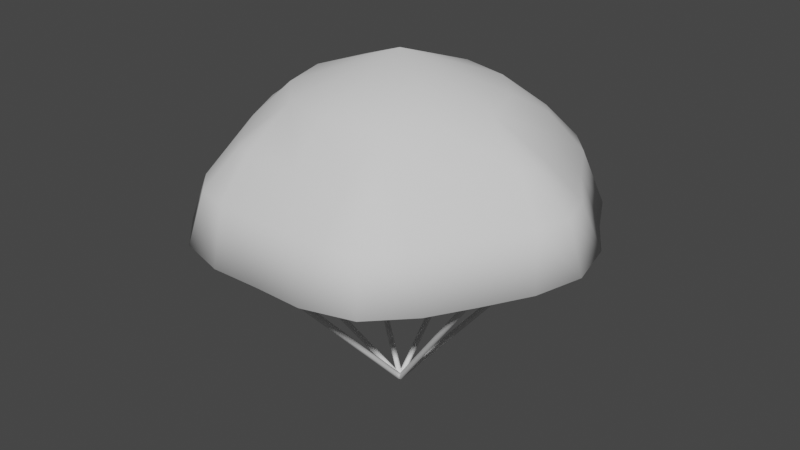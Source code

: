 # Source: ROCK.blend  (saved by Blender 3.5.10; exported with 4.5.12 LTS)
import bpy
from mathutils import Matrix  # noqa: F401  (used for matrix-valued properties, if any)

bpy.ops.wm.read_factory_settings(use_empty=True)
scene = bpy.context.scene
scene.name = 'Scene'

# ---- collections
col_collection = bpy.data.collections.new('Collection'); scene.collection.children.link(col_collection)

# ---- materials (node trees are filled in below, after node groups)
mat_rocket = bpy.data.materials.new('Rocket')
mat_rocket.use_transparent_shadow = False
mat_rocket.roughness = 1.0

# ---- material node trees
mat_rocket.use_nodes = True; mat_rocket.node_tree.nodes.clear()
_N = mat_rocket.node_tree.nodes; _L = mat_rocket.node_tree.links
n0 = _N.new('ShaderNodeBsdfPrincipled'); n0.name = 'Principled BSDF'; n0.location = (0, 300)
n0.distribution = 'GGX'
n0.subsurface_method = 'RANDOM_WALK_SKIN'
n0.inputs[2].default_value = 1.0
n0.inputs[3].default_value = 1.45
n0.inputs[13].default_value = 0.0
n0.inputs[27].default_value = (0.0, 0.0, 0.0, 1.0)
n0.inputs[28].default_value = 1.0
n1 = _N.new('ShaderNodeOutputMaterial'); n1.name = 'Material Output'; n1.location = (280, 300)
_L.new(n0.outputs[0], n1.inputs[0])
n1.is_active_output = True

# ---- world
world_world = bpy.data.worlds.new('World'); scene.world = world_world
world_world.use_nodes = True; world_world.node_tree.nodes.clear()
_N = world_world.node_tree.nodes; _L = world_world.node_tree.links
n0 = _N.new('ShaderNodeOutputWorld'); n0.name = 'World Output'; n0.location = (300, 300)
n1 = _N.new('ShaderNodeBackground'); n1.name = 'Background'; n1.location = (10, 300)
n1.inputs[0].default_value = (0.05088, 0.05088, 0.05088, 1.0)
_L.new(n1.outputs[0], n0.inputs[0])
n0.is_active_output = True
world_world.color = (0.05088, 0.05088, 0.05088)
world_world.use_sun_shadow = False
world_world.sun_shadow_jitter_overblur = 0.0

# ---- meshes
me_cube_001_cube_010 = bpy.data.meshes.new('Cube.001_Cube.010')
me_cube_001_cube_010.from_pydata([(-0.0379, 2.916, -0.6929), (-0.0379, 2.194, -0.03337), (-0.0379, 2.946, -0.6605), (-0.0379, 2.223, -0.000995), (0.0, 2.96, -0.6443), (0.0, 2.238, 0.01519), (0.0379, 2.946, -0.6605), (0.0379, 2.223, -0.000995), (0.0379, 2.916, -0.6929), (0.0379, 2.194, -0.03337), (0.0, 2.902, -0.7091), (0.0, 2.179, -0.04956), (-0.5737, 2.916, 0.3664), (-0.002511, 2.194, 0.03662), (-0.5456, 2.946, 0.3502), (0.02553, 2.223, 0.02043), (-0.5506, 2.96, 0.3093), (0.0206, 2.238, -0.02048), (-0.5835, 2.946, 0.2845), (-0.01237, 2.223, -0.04521), (-0.6116, 2.916, 0.3007), (-0.04041, 2.194, -0.02902), (-0.6066, 2.902, 0.3416), (-0.03548, 2.179, 0.01189), (0.03548, 2.179, -0.02908), (0.6066, 2.902, -0.3588), (0.04041, 2.194, 0.01184), (0.6116, 2.916, -0.3179), (0.01237, 2.223, 0.02803), (0.5835, 2.946, -0.3017), (-0.0206, 2.238, 0.0033), (0.5506, 2.96, -0.3265), (-0.02553, 2.223, -0.03761), (0.5456, 2.946, -0.3674), (0.002511, 2.194, -0.0538), (0.5737, 2.916, -0.3836), (1.178, 3.624, -0.6887), (1.183, 3.638, -0.6477), (1.155, 3.668, -0.6316), (1.122, 3.682, -0.6563), (1.117, 3.668, -0.6972), (1.145, 3.638, -0.7134), (1.749, 4.346, -1.018), (1.754, 4.361, -0.9776), (1.726, 4.39, -0.9614), (1.693, 4.405, -0.9861), (1.688, 4.39, -1.027), (1.716, 4.361, -1.043), (2.32, 5.068, -1.348), (2.325, 5.083, -1.307), (2.297, 5.112, -1.291), (2.264, 5.127, -1.316), (2.259, 5.112, -1.357), (2.287, 5.083, -1.373), (0.0, 2.179, 0.03238), (0.0, 2.902, 0.6919), (-0.0379, 2.194, 0.01619), (-0.0379, 2.916, 0.6757), (-0.0379, 2.223, -0.01619), (-0.0379, 2.946, 0.6433), (0.0, 2.238, -0.03238), (0.0, 2.96, 0.6271), (0.0379, 2.223, -0.01619), (0.0379, 2.946, 0.6433), (0.0379, 2.194, 0.01619), (0.0379, 2.916, 0.6757), (0.0, 3.624, 1.352), (-0.0379, 3.638, 1.335), (-0.0379, 3.668, 1.303), (0.0, 3.682, 1.287), (0.0379, 3.668, 1.303), (0.0379, 3.638, 1.335), (1e-06, 4.346, 2.011), (-0.0379, 4.361, 1.995), (-0.0379, 4.39, 1.963), (1e-06, 4.405, 1.946), (0.0379, 4.39, 1.963), (0.0379, 4.361, 1.995), (1e-06, 5.068, 2.671), (-0.0379, 5.083, 2.655), (-0.0379, 5.112, 2.622), (1e-06, 5.127, 2.606), (0.0379, 5.112, 2.622), (0.0379, 5.083, 2.655), (-2.287, 5.083, 1.356), (-2.259, 5.112, 1.34), (-2.264, 5.127, 1.299), (-2.297, 5.112, 1.274), (-2.325, 5.083, 1.29), (-2.32, 5.068, 1.331), (-1.716, 4.361, 1.026), (-1.688, 4.39, 1.01), (-1.693, 4.405, 0.9689), (-1.726, 4.39, 0.9442), (-1.754, 4.361, 0.9604), (-1.749, 4.346, 1.001), (-1.145, 3.638, 0.6962), (-1.117, 3.668, 0.68), (-1.122, 3.682, 0.6391), (-1.155, 3.668, 0.6144), (-1.183, 3.638, 0.6306), (-1.178, 3.624, 0.6715), (-1.178, 3.624, -0.6887), (-1.145, 3.638, -0.7134), (-1.117, 3.668, -0.6972), (-1.122, 3.682, -0.6563), (-1.155, 3.668, -0.6316), (-1.183, 3.638, -0.6477), (-1.749, 4.346, -1.018), (-1.716, 4.361, -1.043), (-1.688, 4.39, -1.027), (-1.693, 4.405, -0.9861), (-1.726, 4.39, -0.9614), (-1.754, 4.361, -0.9776), (-2.32, 5.068, -1.348), (-2.287, 5.083, -1.373), (-2.259, 5.112, -1.357), (-2.264, 5.127, -1.316), (-2.297, 5.112, -1.291), (-2.325, 5.083, -1.307), (2.325, 5.083, 1.29), (2.297, 5.112, 1.274), (2.264, 5.127, 1.299), (2.259, 5.112, 1.34), (2.287, 5.083, 1.356), (2.32, 5.068, 1.331), (1.754, 4.361, 0.9604), (1.726, 4.39, 0.9442), (1.693, 4.405, 0.9689), (1.688, 4.39, 1.01), (1.716, 4.361, 1.026), (1.749, 4.346, 1.001), (0.0, 4.99, -2.745), (-1.468, 4.99, -2.543), (-2.377, 4.99, -1.372), (-2.936, 4.99, 0.0), (-2.377, 4.99, 1.372), (-1.468, 4.99, 2.543), (0.0, 4.99, 2.745), (1.468, 4.99, 2.543), (2.377, 4.99, 1.372), (2.936, 4.99, 1e-06), (2.377, 4.99, -1.372), (1.468, 4.99, -2.543), (1.766, 6.27, 1.02), (2.186, 6.27, -0.000284), (-1.093, 6.27, 1.893), (-0.00013, 6.27, 2.039), (-1.767, 6.27, -1.02), (-2.186, 6.27, -0.000285), (1.766, 6.27, -1.02), (1.093, 6.27, 1.893), (-1.767, 6.27, 1.02), (1.093, 6.27, -1.893), (-0.00013, 6.27, -2.04), (-1.093, 6.27, -1.893), (2.706, 5.737, 1e-06), (0.0, 5.737, 2.447), (-2.706, 5.737, 0.0), (2.119, 5.737, -1.223), (1.353, 5.737, 2.344), (-2.119, 5.737, 1.223), (1.353, 5.737, -2.344), (-1.353, 5.737, -2.344), (2.119, 5.737, 1.223), (-1.353, 5.737, 2.344), (-2.119, 5.737, -1.223), (0.0, 5.737, -2.447), (1.289, 6.801, 0.7434), (-1.289, 6.801, -0.7449), (-0.000336, 6.801, -1.489), (-0.000337, 6.801, 1.488), (-1.489, 6.801, -0.00074), (1.289, 6.801, -0.7449), (-1.289, 6.801, 0.7434), (-2.739, 4.99, -0.7482), (-2.119, 6.27, -0.2941), (-2.539, 5.737, -0.5354), (-2.77, 4.99, 0.7172), (-2.135, 6.27, 0.2757), (-2.599, 5.737, 0.384), (-2.005, 4.99, -2.02), (-1.322, 6.27, -1.631), (-1.699, 5.737, -1.918), (-0.7651, 4.99, -2.768), (-0.7642, 6.27, -1.971), (-0.8272, 5.737, -2.447), (-0.7445, 6.801, -1.29), (0.703, 4.99, -2.768), (0.7566, 6.27, -1.957), (0.7718, 5.737, -2.451), (0.7438, 6.801, -1.29), (2.027, 4.99, -2.043), (1.29, 6.27, -1.669), (1.714, 5.737, -1.938), (2.761, 4.99, -0.772), (2.135, 6.27, -0.2737), (2.569, 5.737, -0.508), (1.488, 6.801, -0.00074), (2.738, 4.99, 0.7224), (2.113, 6.27, 0.2546), (2.552, 5.737, 0.473), (2.004, 4.99, 1.994), (1.307, 6.27, 1.685), (1.721, 5.737, 1.929), (0.7438, 6.801, 1.288), (0.7341, 4.99, 2.758), (0.8387, 6.27, 1.978), (0.8391, 5.737, 2.469), (-0.7341, 4.99, 2.758), (-0.003447, 7.352, -0.007584), (-0.8615, 6.27, 1.97), (-0.8733, 5.737, 2.461), (-2.036, 4.99, 1.989), (-1.281, 6.27, 1.721), (-1.716, 5.737, 1.957), (-0.7445, 6.801, 1.288), (8.7e-05, 4.971, -2.698), (-2.337, 4.971, -1.349), (-2.889, 4.974, 0.000754), (-2.337, 4.971, 1.349), (-1.444, 4.974, 2.502), (0.000132, 4.971, 2.698), (2.336, 4.972, 1.349), (2.337, 4.971, -1.349), (1.445, 4.973, -2.502), (2.082, 5.711, 1.202), (0.000146, 5.711, 2.404), (2.082, 5.711, -1.202), (-2.082, 5.711, 1.202), (-1.331, 5.712, 2.306), (-2.082, 5.711, -1.201), (-4e-05, 5.711, -2.404), (1.266, 6.758, 0.7303), (-1.266, 6.759, -0.7315), (-0.000451, 6.759, -1.463), (-0.000314, 6.758, 1.461), (-1.463, 6.758, -0.000723), (1.266, 6.758, -0.7315), (-1.267, 6.758, 0.7302), (-2.663, 5.712, 0.000774), (-1.444, 4.973, -2.503), (-1.331, 5.712, -2.307), (-0.7316, 6.758, -1.267), (0.7309, 6.758, -1.267), (1.332, 5.711, -2.306), (2.889, 4.974, -0.001067), (2.663, 5.712, -0.00116), (1.462, 6.758, -0.000811), (0.7311, 6.758, 1.266), (1.444, 4.974, 2.502), (1.331, 5.712, 2.306), (-0.003412, 7.302, -0.007506), (-0.7317, 6.758, 1.266), (1.183, 3.638, 0.6306), (1.155, 3.668, 0.6144), (1.122, 3.682, 0.6391), (1.117, 3.668, 0.68), (1.145, 3.638, 0.6962), (1.178, 3.624, 0.6715), (0.6116, 2.916, 0.3007), (0.04041, 2.194, -0.02902), (0.5835, 2.946, 0.2845), (0.01237, 2.223, -0.04521), (0.5506, 2.96, 0.3093), (-0.0206, 2.238, -0.02048), (0.5456, 2.946, 0.3502), (-0.02553, 2.223, 0.02043), (0.5737, 2.916, 0.3664), (0.002511, 2.194, 0.03662), (0.6066, 2.902, 0.3416), (0.03548, 2.179, 0.01189), (-0.03548, 2.179, -0.02908), (-0.6066, 2.902, -0.3588), (-0.002511, 2.194, -0.0538), (-0.5737, 2.916, -0.3836), (0.02553, 2.223, -0.03761), (-0.5456, 2.946, -0.3674), (0.0206, 2.238, 0.0033), (-0.5506, 2.96, -0.3265), (-0.01237, 2.223, 0.02803), (-0.5835, 2.946, -0.3017), (-0.04041, 2.194, 0.01184), (-0.6116, 2.916, -0.3179), (-0.0379, 5.083, -2.672), (-0.0379, 5.112, -2.639), (-1e-06, 5.127, -2.623), (0.0379, 5.112, -2.639), (0.0379, 5.083, -2.672), (-1e-06, 5.068, -2.688), (-0.0379, 4.361, -2.012), (-0.0379, 4.39, -1.98), (-1e-06, 4.405, -1.964), (0.0379, 4.39, -1.98), (0.0379, 4.361, -2.012), (-1e-06, 4.346, -2.028), (-0.0379, 3.638, -1.353), (-0.0379, 3.668, -1.32), (-1e-06, 3.682, -1.304), (0.0379, 3.668, -1.32), (0.0379, 3.638, -1.353), (-1e-06, 3.624, -1.369)], [], [(23, 22, 20, 21), (17, 16, 14, 15), (19, 18, 16, 17), (21, 20, 18, 19), (15, 14, 12, 13), (13, 12, 22, 23), (32, 33, 35, 34), (26, 27, 29, 28), (28, 29, 31, 30), (30, 31, 33, 32), (34, 35, 25, 24), (24, 25, 27, 26), (33, 40, 41, 35), (27, 37, 38, 29), (29, 38, 39, 31), (31, 39, 40, 33), (35, 41, 36, 25), (25, 36, 37, 27), (1, 0, 10, 11), (5, 4, 2, 3), (7, 6, 4, 5), (9, 8, 6, 7), (11, 10, 8, 9), (3, 2, 0, 1), (40, 46, 47, 41), (37, 43, 44, 38), (38, 44, 45, 39), (39, 45, 46, 40), (41, 47, 42, 36), (36, 42, 43, 37), (46, 52, 53, 47), (43, 49, 50, 44), (44, 50, 51, 45), (45, 51, 52, 46), (47, 53, 48, 42), (42, 48, 49, 43), (95, 89, 88, 94), (92, 86, 85, 91), (93, 87, 86, 92), (94, 88, 87, 93), (91, 85, 84, 90), (90, 84, 89, 95), (101, 95, 94, 100), (98, 92, 91, 97), (99, 93, 92, 98), (100, 94, 93, 99), (97, 91, 90, 96), (96, 90, 95, 101), (22, 101, 100, 20), (16, 98, 97, 14), (18, 99, 98, 16), (20, 100, 99, 18), (14, 97, 96, 12), (12, 96, 101, 22), (281, 106, 107, 283), (275, 103, 104, 277), (277, 104, 105, 279), (279, 105, 106, 281), (283, 107, 102, 273), (273, 102, 103, 275), (106, 112, 113, 107), (103, 109, 110, 104), (104, 110, 111, 105), (105, 111, 112, 106), (107, 113, 108, 102), (102, 108, 109, 103), (112, 118, 119, 113), (109, 115, 116, 110), (110, 116, 117, 111), (111, 117, 118, 112), (113, 119, 114, 108), (108, 114, 115, 109), (54, 55, 57, 56), (56, 57, 59, 58), (58, 59, 61, 60), (60, 61, 63, 62), (62, 63, 65, 64), (64, 65, 55, 54), (55, 66, 67, 57), (57, 67, 68, 59), (59, 68, 69, 61), (61, 69, 70, 63), (63, 70, 71, 65), (65, 71, 66, 55), (66, 72, 73, 67), (67, 73, 74, 68), (68, 74, 75, 69), (69, 75, 76, 70), (70, 76, 77, 71), (71, 77, 72, 66), (72, 78, 79, 73), (73, 79, 80, 74), (74, 80, 81, 75), (75, 81, 82, 76), (76, 82, 83, 77), (77, 83, 78, 72), (126, 120, 125, 131), (128, 122, 121, 127), (129, 123, 122, 128), (130, 124, 123, 129), (131, 125, 124, 130), (127, 121, 120, 126), (254, 126, 131, 259), (256, 128, 127, 255), (257, 129, 128, 256), (258, 130, 129, 257), (259, 131, 130, 258), (255, 127, 126, 254), (260, 254, 259, 270), (264, 256, 255, 262), (266, 257, 256, 264), (268, 258, 257, 266), (270, 259, 258, 268), (262, 255, 254, 260), (261, 260, 270, 271), (265, 264, 262, 263), (267, 266, 264, 265), (269, 268, 266, 267), (271, 270, 268, 269), (263, 262, 260, 261), (198, 210, 168), (172, 210, 169), (205, 210, 171), (191, 210, 173), (187, 210, 170), (216, 210, 174), (183, 182, 155, 163), (190, 189, 153, 162), (215, 214, 152, 161), (204, 203, 151, 160), (186, 185, 154, 167), (194, 193, 150, 159), (180, 179, 149, 158), (208, 207, 147, 157), (197, 196, 145, 156), (177, 176, 148, 166), (212, 211, 146, 165), (201, 200, 144, 164), (199, 201, 164, 140), (209, 212, 165, 137), (175, 177, 166, 134), (195, 197, 156, 141), (206, 208, 157, 138), (178, 180, 158, 135), (192, 194, 159, 142), (184, 186, 167, 132), (202, 204, 160, 139), (213, 215, 161, 136), (188, 190, 162, 143), (181, 183, 163, 133), (182, 187, 155), (189, 191, 153), (214, 216, 174, 152), (203, 205, 151), (185, 187, 170, 154), (193, 191, 173, 150), (179, 172, 149), (207, 205, 171, 147), (196, 198, 145), (176, 172, 169, 148), (211, 216, 146), (200, 198, 168, 144), (149, 172, 176), (135, 158, 177, 175), (158, 149, 176, 177), (152, 174, 172, 179), (136, 161, 180, 178), (161, 152, 179, 180), (174, 210, 172), (148, 169, 187, 182), (134, 166, 183, 181), (166, 148, 182, 183), (169, 210, 187), (155, 187, 185), (133, 163, 186, 184), (163, 155, 185, 186), (154, 170, 191, 189), (132, 167, 190, 188), (167, 154, 189, 190), (170, 210, 191), (153, 191, 193), (143, 162, 194, 192), (162, 153, 193, 194), (150, 173, 198, 196), (142, 159, 197, 195), (159, 150, 196, 197), (173, 210, 198), (145, 198, 200), (141, 156, 201, 199), (156, 145, 200, 201), (144, 168, 205, 203), (140, 164, 204, 202), (164, 144, 203, 204), (168, 210, 205), (151, 205, 207), (139, 160, 208, 206), (160, 151, 207, 208), (147, 171, 216, 211), (138, 157, 212, 209), (157, 147, 211, 212), (171, 210, 216), (146, 216, 214), (137, 165, 215, 213), (165, 146, 214, 215), (248, 233, 252), (237, 234, 252), (249, 236, 252), (244, 238, 252), (243, 235, 252), (253, 239, 252), (246, 223, 226, 247), (219, 218, 231, 240), (250, 222, 227, 251), (225, 224, 228, 245), (241, 217, 232, 242), (221, 220, 229, 230), (230, 229, 239, 253), (242, 232, 235, 243), (245, 228, 238, 244), (251, 227, 236, 249), (240, 231, 234, 237), (247, 226, 233, 248), (229, 240, 237, 239), (220, 219, 240, 229), (239, 237, 252), (231, 242, 243, 234), (218, 241, 242, 231), (234, 243, 252), (232, 245, 244, 235), (217, 225, 245, 232), (235, 244, 252), (228, 247, 248, 238), (224, 246, 247, 228), (238, 248, 252), (226, 251, 249, 233), (223, 250, 251, 226), (233, 249, 252), (227, 230, 253, 236), (222, 221, 230, 227), (236, 253, 252), (184, 132, 217, 241), (181, 133, 241), (175, 134, 218, 219), (178, 135, 219), (213, 136, 220, 221), (209, 137, 221), (206, 138, 222, 250), (202, 139, 250), (199, 140, 223, 246), (195, 141, 246), (192, 142, 224, 225), (188, 143, 225), (135, 175, 219), (136, 178, 219, 220), (134, 181, 241, 218), (133, 184, 241), (132, 188, 225, 217), (143, 192, 225), (142, 195, 246, 224), (141, 199, 246), (140, 202, 250, 223), (139, 206, 250), (138, 209, 221, 222), (137, 213, 221), (280, 281, 283, 282), (274, 275, 277, 276), (276, 277, 279, 278), (278, 279, 281, 280), (282, 283, 273, 272), (272, 273, 275, 274), (290, 284, 289, 295), (292, 286, 285, 291), (293, 287, 286, 292), (294, 288, 287, 293), (295, 289, 288, 294), (291, 285, 284, 290), (296, 290, 295, 301), (298, 292, 291, 297), (299, 293, 292, 298), (300, 294, 293, 299), (301, 295, 294, 300), (297, 291, 290, 296), (0, 296, 301, 10), (4, 298, 297, 2), (6, 299, 298, 4), (8, 300, 299, 6), (10, 301, 300, 8), (2, 297, 296, 0)])
me_cube_001_cube_010.polygons.foreach_set('use_smooth', [True] * 288)
_uv = me_cube_001_cube_010.uv_layers.new(name='UVMap')
_uv.uv.foreach_set('vector', [0.6533, 0.2888, 0.6533, 0.519, 0.643, 0.519, 0.643, 0.2888, 0.6841, 0.2888, 0.6841, 0.519, 0.6739, 0.519, 0.6739, 0.2888, 0.6327, 0.2888, 0.6327, 0.519, 0.6225, 0.519, 0.6225, 0.2888, 0.643, 0.2888, 0.643, 0.519, 0.6327, 0.519, 0.6327, 0.2888, 0.6739, 0.2888, 0.6739, 0.519, 0.6636, 0.519, 0.6636, 0.2888, 0.6636, 0.2888, 0.6636, 0.519, 0.6533, 0.519, 0.6533, 0.2888, 0.6739, 0.2888, 0.6739, 0.519, 0.6636, 0.519, 0.6636, 0.2888, 0.643, 0.2888, 0.643, 0.519, 0.6327, 0.519, 0.6327, 0.2888, 0.6327, 0.2888, 0.6327, 0.519, 0.6225, 0.519, 0.6225, 0.2888, 0.6841, 0.2888, 0.6841, 0.519, 0.6739, 0.519, 0.6739, 0.2888, 0.6636, 0.2888, 0.6636, 0.519, 0.6533, 0.519, 0.6533, 0.2888, 0.6533, 0.2888, 0.6533, 0.519, 0.643, 0.519, 0.643, 0.2888, 0.6739, 0.2888, 0.6739, 0.519, 0.6636, 0.519, 0.6636, 0.2888, 0.643, 0.2888, 0.643, 0.519, 0.6327, 0.519, 0.6327, 0.2888, 0.6327, 0.2888, 0.6327, 0.519, 0.6225, 0.519, 0.6225, 0.2888, 0.6841, 0.2888, 0.6841, 0.519, 0.6739, 0.519, 0.6739, 0.2888, 0.6636, 0.2888, 0.6636, 0.519, 0.6533, 0.519, 0.6533, 0.2888, 0.6533, 0.2888, 0.6533, 0.519, 0.643, 0.519, 0.643, 0.2888, 0.6636, 0.2888, 0.6636, 0.519, 0.6533, 0.519, 0.6533, 0.2888, 0.6841, 0.2888, 0.6841, 0.519, 0.6739, 0.519, 0.6739, 0.2888, 0.6327, 0.2888, 0.6327, 0.519, 0.6225, 0.519, 0.6225, 0.2888, 0.643, 0.2888, 0.643, 0.519, 0.6327, 0.519, 0.6327, 0.2888, 0.6533, 0.2888, 0.6533, 0.519, 0.643, 0.519, 0.643, 0.2888, 0.6739, 0.2888, 0.6739, 0.519, 0.6636, 0.519, 0.6636, 0.2888, 0.6739, 0.2888, 0.6739, 0.519, 0.6636, 0.519, 0.6636, 0.2888, 0.643, 0.2888, 0.643, 0.519, 0.6327, 0.519, 0.6327, 0.2888, 0.6327, 0.2888, 0.6327, 0.519, 0.6225, 0.519, 0.6225, 0.2888, 0.6841, 0.2888, 0.6841, 0.519, 0.6739, 0.519, 0.6739, 0.2888, 0.6636, 0.2888, 0.6636, 0.519, 0.6533, 0.519, 0.6533, 0.2888, 0.6533, 0.2888, 0.6533, 0.519, 0.643, 0.519, 0.643, 0.2888, 0.6739, 0.2888, 0.6739, 0.519, 0.6636, 0.519, 0.6636, 0.2888, 0.643, 0.2888, 0.643, 0.519, 0.6327, 0.519, 0.6327, 0.2888, 0.6327, 0.2888, 0.6327, 0.519, 0.6225, 0.519, 0.6225, 0.2888, 0.6841, 0.2888, 0.6841, 0.519, 0.6739, 0.519, 0.6739, 0.2888, 0.6636, 0.2888, 0.6636, 0.519, 0.6533, 0.519, 0.6533, 0.2888, 0.6533, 0.2888, 0.6533, 0.519, 0.643, 0.519, 0.643, 0.2888, 0.6533, 0.2888, 0.6533, 0.519, 0.643, 0.519, 0.643, 0.2888, 0.6841, 0.2888, 0.6841, 0.519, 0.6739, 0.519, 0.6739, 0.2888, 0.6327, 0.2888, 0.6327, 0.519, 0.6225, 0.519, 0.6225, 0.2888, 0.643, 0.2888, 0.643, 0.519, 0.6327, 0.519, 0.6327, 0.2888, 0.6739, 0.2888, 0.6739, 0.519, 0.6636, 0.519, 0.6636, 0.2888, 0.6636, 0.2888, 0.6636, 0.519, 0.6533, 0.519, 0.6533, 0.2888, 0.6533, 0.2888, 0.6533, 0.519, 0.643, 0.519, 0.643, 0.2888, 0.6841, 0.2888, 0.6841, 0.519, 0.6739, 0.519, 0.6739, 0.2888, 0.6327, 0.2888, 0.6327, 0.519, 0.6225, 0.519, 0.6225, 0.2888, 0.643, 0.2888, 0.643, 0.519, 0.6327, 0.519, 0.6327, 0.2888, 0.6739, 0.2888, 0.6739, 0.519, 0.6636, 0.519, 0.6636, 0.2888, 0.6636, 0.2888, 0.6636, 0.519, 0.6533, 0.519, 0.6533, 0.2888, 0.6533, 0.2888, 0.6533, 0.519, 0.643, 0.519, 0.643, 0.2888, 0.6841, 0.2888, 0.6841, 0.519, 0.6739, 0.519, 0.6739, 0.2888, 0.6327, 0.2888, 0.6327, 0.519, 0.6225, 0.519, 0.6225, 0.2888, 0.643, 0.2888, 0.643, 0.519, 0.6327, 0.519, 0.6327, 0.2888, 0.6739, 0.2888, 0.6739, 0.519, 0.6636, 0.519, 0.6636, 0.2888, 0.6636, 0.2888, 0.6636, 0.519, 0.6533, 0.519, 0.6533, 0.2888, 0.6739, 0.2888, 0.6739, 0.519, 0.6636, 0.519, 0.6636, 0.2888, 0.643, 0.2888, 0.643, 0.519, 0.6327, 0.519, 0.6327, 0.2888, 0.6327, 0.2888, 0.6327, 0.519, 0.6225, 0.519, 0.6225, 0.2888, 0.6841, 0.2888, 0.6841, 0.519, 0.6739, 0.519, 0.6739, 0.2888, 0.6636, 0.2888, 0.6636, 0.519, 0.6533, 0.519, 0.6533, 0.2888, 0.6533, 0.2888, 0.6533, 0.519, 0.643, 0.519, 0.643, 0.2888, 0.6739, 0.2888, 0.6739, 0.519, 0.6636, 0.519, 0.6636, 0.2888, 0.643, 0.2888, 0.643, 0.519, 0.6327, 0.519, 0.6327, 0.2888, 0.6327, 0.2888, 0.6327, 0.519, 0.6225, 0.519, 0.6225, 0.2888, 0.6841, 0.2888, 0.6841, 0.519, 0.6739, 0.519, 0.6739, 0.2888, 0.6636, 0.2888, 0.6636, 0.519, 0.6533, 0.519, 0.6533, 0.2888, 0.6533, 0.2888, 0.6533, 0.519, 0.643, 0.519, 0.643, 0.2888, 0.6739, 0.2888, 0.6739, 0.519, 0.6636, 0.519, 0.6636, 0.2888, 0.643, 0.2888, 0.643, 0.519, 0.6327, 0.519, 0.6327, 0.2888, 0.6327, 0.2888, 0.6327, 0.519, 0.6225, 0.519, 0.6225, 0.2888, 0.6841, 0.2888, 0.6841, 0.519, 0.6739, 0.519, 0.6739, 0.2888, 0.6636, 0.2888, 0.6636, 0.519, 0.6533, 0.519, 0.6533, 0.2888, 0.6533, 0.2888, 0.6533, 0.519, 0.643, 0.519, 0.643, 0.2888, 0.6533, 0.2888, 0.6533, 0.519, 0.643, 0.519, 0.643, 0.2888, 0.643, 0.2888, 0.643, 0.519, 0.6327, 0.519, 0.6327, 0.2888, 0.6327, 0.2888, 0.6327, 0.519, 0.6225, 0.519, 0.6225, 0.2888, 0.6841, 0.2888, 0.6841, 0.519, 0.6739, 0.519, 0.6739, 0.2888, 0.6739, 0.2888, 0.6739, 0.519, 0.6636, 0.519, 0.6636, 0.2888, 0.6636, 0.2888, 0.6636, 0.519, 0.6533, 0.519, 0.6533, 0.2888, 0.6533, 0.2888, 0.6533, 0.519, 0.643, 0.519, 0.643, 0.2888, 0.643, 0.2888, 0.643, 0.519, 0.6327, 0.519, 0.6327, 0.2888, 0.6327, 0.2888, 0.6327, 0.519, 0.6225, 0.519, 0.6225, 0.2888, 0.6841, 0.2888, 0.6841, 0.519, 0.6739, 0.519, 0.6739, 0.2888, 0.6739, 0.2888, 0.6739, 0.519, 0.6636, 0.519, 0.6636, 0.2888, 0.6636, 0.2888, 0.6636, 0.519, 0.6533, 0.519, 0.6533, 0.2888, 0.6533, 0.2888, 0.6533, 0.519, 0.643, 0.519, 0.643, 0.2888, 0.643, 0.2888, 0.643, 0.519, 0.6327, 0.519, 0.6327, 0.2888, 0.6327, 0.2888, 0.6327, 0.519, 0.6225, 0.519, 0.6225, 0.2888, 0.6841, 0.2888, 0.6841, 0.519, 0.6739, 0.519, 0.6739, 0.2888, 0.6739, 0.2888, 0.6739, 0.519, 0.6636, 0.519, 0.6636, 0.2888, 0.6636, 0.2888, 0.6636, 0.519, 0.6533, 0.519, 0.6533, 0.2888, 0.6533, 0.2888, 0.6533, 0.519, 0.643, 0.519, 0.643, 0.2888, 0.643, 0.2888, 0.643, 0.519, 0.6327, 0.519, 0.6327, 0.2888, 0.6327, 0.2888, 0.6327, 0.519, 0.6225, 0.519, 0.6225, 0.2888, 0.6841, 0.2888, 0.6841, 0.519, 0.6739, 0.519, 0.6739, 0.2888, 0.6739, 0.2888, 0.6739, 0.519, 0.6636, 0.519, 0.6636, 0.2888, 0.6636, 0.2888, 0.6636, 0.519, 0.6533, 0.519, 0.6533, 0.2888, 0.6636, 0.2888, 0.6636, 0.519, 0.6533, 0.519, 0.6533, 0.2888, 0.6841, 0.2888, 0.6841, 0.519, 0.6739, 0.519, 0.6739, 0.2888, 0.6327, 0.2888, 0.6327, 0.519, 0.6225, 0.519, 0.6225, 0.2888, 0.643, 0.2888, 0.643, 0.519, 0.6327, 0.519, 0.6327, 0.2888, 0.6533, 0.2888, 0.6533, 0.519, 0.643, 0.519, 0.643, 0.2888, 0.6739, 0.2888, 0.6739, 0.519, 0.6636, 0.519, 0.6636, 0.2888, 0.6636, 0.2888, 0.6636, 0.519, 0.6533, 0.519, 0.6533, 0.2888, 0.6841, 0.2888, 0.6841, 0.519, 0.6739, 0.519, 0.6739, 0.2888, 0.6327, 0.2888, 0.6327, 0.519, 0.6225, 0.519, 0.6225, 0.2888, 0.643, 0.2888, 0.643, 0.519, 0.6327, 0.519, 0.6327, 0.2888, 0.6533, 0.2888, 0.6533, 0.519, 0.643, 0.519, 0.643, 0.2888, 0.6739, 0.2888, 0.6739, 0.519, 0.6636, 0.519, 0.6636, 0.2888, 0.6636, 0.2888, 0.6636, 0.519, 0.6533, 0.519, 0.6533, 0.2888, 0.6841, 0.2888, 0.6841, 0.519, 0.6739, 0.519, 0.6739, 0.2888, 0.6327, 0.2888, 0.6327, 0.519, 0.6225, 0.519, 0.6225, 0.2888, 0.643, 0.2888, 0.643, 0.519, 0.6327, 0.519, 0.6327, 0.2888, 0.6533, 0.2888, 0.6533, 0.519, 0.643, 0.519, 0.643, 0.2888, 0.6739, 0.2888, 0.6739, 0.519, 0.6636, 0.519, 0.6636, 0.2888, 0.6636, 0.2888, 0.6636, 0.519, 0.6533, 0.519, 0.6533, 0.2888, 0.6841, 0.2888, 0.6841, 0.519, 0.6739, 0.519, 0.6739, 0.2888, 0.6327, 0.2888, 0.6327, 0.519, 0.6225, 0.519, 0.6225, 0.2888, 0.643, 0.2888, 0.643, 0.519, 0.6327, 0.519, 0.6327, 0.2888, 0.6533, 0.2888, 0.6533, 0.519, 0.643, 0.519, 0.643, 0.2888, 0.6739, 0.2888, 0.6739, 0.519, 0.6636, 0.519, 0.6636, 0.2888, 0.4338, 0.728, 0.5587, 0.7373, 0.4388, 0.7791, 0.1308, 0.7195, 0.006471, 0.723, 0.1203, 0.6692, 0.462, 0.8292, 0.5587, 0.7373, 0.51, 0.8748, 0.4775, 0.6324, 0.5587, 0.7373, 0.4467, 0.6783, 0.09142, 0.6219, 0.006471, 0.723, 0.0389, 0.5824, 0.0981, 0.8188, 0.006471, 0.723, 0.1235, 0.7701, 0.194, 0.5938, 0.1503, 0.6074, 0.1421, 0.5852, 0.1842, 0.5621, 0.4108, 0.5388, 0.4461, 0.5775, 0.4284, 0.594, 0.3876, 0.5696, 0.2016, 0.8415, 0.1564, 0.8355, 0.1715, 0.7832, 0.212, 0.7928, 0.3568, 0.8455, 0.4018, 0.8404, 0.4078, 0.8596, 0.3639, 0.878, 0.1643, 0.5335, 0.1256, 0.5676, 0.07974, 0.5238, 0.1235, 0.4795, 0.3765, 0.5998, 0.4207, 0.6126, 0.4003, 0.6601, 0.3609, 0.6463, 0.2234, 0.7386, 0.1827, 0.7345, 0.1842, 0.718, 0.2257, 0.7167, 0.3796, 0.9084, 0.418, 0.8753, 0.463, 0.9287, 0.413, 0.9645, 0.345, 0.6924, 0.3839, 0.7075, 0.3805, 0.7237, 0.3392, 0.7201, 0.2204, 0.6865, 0.1812, 0.7004, 0.1676, 0.653, 0.2079, 0.6411, 0.1772, 0.8993, 0.1406, 0.8652, 0.1505, 0.8515, 0.193, 0.8719, 0.341, 0.7476, 0.3821, 0.7393, 0.39, 0.7899, 0.3486, 0.7973, 0.2997, 0.7596, 0.341, 0.7476, 0.3486, 0.7973, 0.2956, 0.805, 0.2159, 0.9311, 0.1772, 0.8993, 0.193, 0.8719, 0.2369, 0.8889, 0.2604, 0.6721, 0.2204, 0.6865, 0.2079, 0.6411, 0.2603, 0.6279, 0.3082, 0.6737, 0.345, 0.6924, 0.3392, 0.7201, 0.2953, 0.7164, 0.3381, 0.9364, 0.3796, 0.9084, 0.413, 0.9645, 0.3459, 0.9863, 0.262, 0.7571, 0.2234, 0.7386, 0.2257, 0.7167, 0.2698, 0.7158, 0.3333, 0.5914, 0.3765, 0.5998, 0.3609, 0.6463, 0.3095, 0.6307, 0.2043, 0.5022, 0.1643, 0.5335, 0.1235, 0.4795, 0.191, 0.4501, 0.3114, 0.8473, 0.3568, 0.8455, 0.3639, 0.878, 0.3193, 0.893, 0.2463, 0.8426, 0.2016, 0.8415, 0.212, 0.7928, 0.2645, 0.8032, 0.3712, 0.5061, 0.4108, 0.5388, 0.3876, 0.5696, 0.3449, 0.5485, 0.2392, 0.5865, 0.194, 0.5938, 0.1842, 0.5621, 0.2279, 0.5421, 0.1503, 0.6074, 0.09142, 0.6219, 0.1421, 0.5852, 0.4461, 0.5775, 0.4775, 0.6324, 0.4284, 0.594, 0.1564, 0.8355, 0.0981, 0.8188, 0.1235, 0.7701, 0.1715, 0.7832, 0.4018, 0.8404, 0.462, 0.8292, 0.4078, 0.8596, 0.1256, 0.5676, 0.09142, 0.6219, 0.0389, 0.5824, 0.07974, 0.5238, 0.4207, 0.6126, 0.4775, 0.6324, 0.4467, 0.6783, 0.4003, 0.6601, 0.1827, 0.7345, 0.1308, 0.7195, 0.1842, 0.718, 0.418, 0.8753, 0.462, 0.8292, 0.51, 0.8748, 0.463, 0.9287, 0.3839, 0.7075, 0.4338, 0.728, 0.3805, 0.7237, 0.1812, 0.7004, 0.1308, 0.7195, 0.1203, 0.6692, 0.1676, 0.653, 0.1406, 0.8652, 0.0981, 0.8188, 0.1505, 0.8515, 0.3821, 0.7393, 0.4338, 0.728, 0.4388, 0.7791, 0.39, 0.7899, 0.1842, 0.718, 0.1308, 0.7195, 0.1812, 0.7004, 0.2698, 0.7158, 0.2257, 0.7167, 0.2204, 0.6865, 0.2604, 0.6721, 0.2257, 0.7167, 0.1842, 0.718, 0.1812, 0.7004, 0.2204, 0.6865, 0.1715, 0.7832, 0.1235, 0.7701, 0.1308, 0.7195, 0.1827, 0.7345, 0.2645, 0.8032, 0.212, 0.7928, 0.2234, 0.7386, 0.262, 0.7571, 0.212, 0.7928, 0.1715, 0.7832, 0.1827, 0.7345, 0.2234, 0.7386, 0.1235, 0.7701, 0.006471, 0.723, 0.1308, 0.7195, 0.1676, 0.653, 0.1203, 0.6692, 0.09142, 0.6219, 0.1503, 0.6074, 0.2603, 0.6279, 0.2079, 0.6411, 0.194, 0.5938, 0.2392, 0.5865, 0.2079, 0.6411, 0.1676, 0.653, 0.1503, 0.6074, 0.194, 0.5938, 0.1203, 0.6692, 0.006471, 0.723, 0.09142, 0.6219, 0.1421, 0.5852, 0.09142, 0.6219, 0.1256, 0.5676, 0.2279, 0.5421, 0.1842, 0.5621, 0.1643, 0.5335, 0.2043, 0.5022, 0.1842, 0.5621, 0.1421, 0.5852, 0.1256, 0.5676, 0.1643, 0.5335, 0.4936, 0.5338, 0.5322, 0.5949, 0.4775, 0.6324, 0.4461, 0.5775, 0.3851, 0.4594, 0.4489, 0.4905, 0.4108, 0.5388, 0.3712, 0.5061, 0.4489, 0.4905, 0.4936, 0.5338, 0.4461, 0.5775, 0.4108, 0.5388, 0.5322, 0.5949, 0.5587, 0.7373, 0.4775, 0.6324, 0.4284, 0.594, 0.4775, 0.6324, 0.4207, 0.6126, 0.3449, 0.5485, 0.3876, 0.5696, 0.3765, 0.5998, 0.3333, 0.5914, 0.3876, 0.5696, 0.4284, 0.594, 0.4207, 0.6126, 0.3765, 0.5998, 0.4003, 0.6601, 0.4467, 0.6783, 0.4338, 0.728, 0.3839, 0.7075, 0.3095, 0.6307, 0.3609, 0.6463, 0.345, 0.6924, 0.3082, 0.6737, 0.3609, 0.6463, 0.4003, 0.6601, 0.3839, 0.7075, 0.345, 0.6924, 0.4467, 0.6783, 0.5587, 0.7373, 0.4338, 0.728, 0.3805, 0.7237, 0.4338, 0.728, 0.3821, 0.7393, 0.2953, 0.7164, 0.3392, 0.7201, 0.341, 0.7476, 0.2997, 0.7596, 0.3392, 0.7201, 0.3805, 0.7237, 0.3821, 0.7393, 0.341, 0.7476, 0.39, 0.7899, 0.4388, 0.7791, 0.462, 0.8292, 0.4018, 0.8404, 0.2956, 0.805, 0.3486, 0.7973, 0.3568, 0.8455, 0.3114, 0.8473, 0.3486, 0.7973, 0.39, 0.7899, 0.4018, 0.8404, 0.3568, 0.8455, 0.4388, 0.7791, 0.5587, 0.7373, 0.462, 0.8292, 0.4078, 0.8596, 0.462, 0.8292, 0.418, 0.8753, 0.3193, 0.893, 0.3639, 0.878, 0.3796, 0.9084, 0.3381, 0.9364, 0.3639, 0.878, 0.4078, 0.8596, 0.418, 0.8753, 0.3796, 0.9084, 0.09244, 0.9174, 0.04841, 0.8619, 0.0981, 0.8188, 0.1406, 0.8652, 0.2055, 0.9803, 0.14, 0.9553, 0.1772, 0.8993, 0.2159, 0.9311, 0.14, 0.9553, 0.09244, 0.9174, 0.1406, 0.8652, 0.1772, 0.8993, 0.04841, 0.8619, 0.006471, 0.723, 0.0981, 0.8188, 0.1505, 0.8515, 0.0981, 0.8188, 0.1564, 0.8355, 0.2369, 0.8889, 0.193, 0.8719, 0.2016, 0.8415, 0.2463, 0.8426, 0.193, 0.8719, 0.1505, 0.8515, 0.1564, 0.8355, 0.2016, 0.8415, 0.1825, 0.1654, 0.1696, 0.1847, 0.1391, 0.1522, 0.09585, 0.1394, 0.1087, 0.1201, 0.1391, 0.1522, 0.1496, 0.1964, 0.1264, 0.1949, 0.1391, 0.1522, 0.1721, 0.1214, 0.1823, 0.1422, 0.1391, 0.1522, 0.1287, 0.1084, 0.1519, 0.1099, 0.1391, 0.1522, 0.1063, 0.1834, 0.096, 0.1626, 0.1391, 0.1522, 0.2627, 0.1893, 0.2263, 0.2447, 0.2019, 0.2189, 0.2323, 0.1802, 0.01567, 0.1155, 0.05207, 0.0601, 0.07644, 0.08594, 0.04606, 0.1246, 0.1689, 0.2779, 0.1028, 0.274, 0.113, 0.24, 0.1616, 0.247, 0.233, 0.06393, 0.2627, 0.1231, 0.2281, 0.1313, 0.2099, 0.08571, 0.1095, 0.02692, 0.1756, 0.03081, 0.1654, 0.06484, 0.1168, 0.05781, 0.0454, 0.2409, 0.01567, 0.1817, 0.05023, 0.1735, 0.06847, 0.2191, 0.06847, 0.2191, 0.05023, 0.1735, 0.096, 0.1626, 0.1063, 0.1834, 0.1168, 0.05781, 0.1654, 0.06484, 0.1519, 0.1099, 0.1287, 0.1084, 0.2099, 0.08571, 0.2281, 0.1313, 0.1823, 0.1422, 0.1721, 0.1214, 0.1616, 0.247, 0.113, 0.24, 0.1264, 0.1949, 0.1496, 0.1964, 0.04606, 0.1246, 0.07644, 0.08594, 0.1087, 0.1201, 0.09585, 0.1394, 0.2323, 0.1802, 0.2019, 0.2189, 0.1696, 0.1847, 0.1825, 0.1654, 0.05023, 0.1735, 0.04606, 0.1246, 0.09585, 0.1394, 0.096, 0.1626, 0.01567, 0.1817, 0.01567, 0.1155, 0.04606, 0.1246, 0.05023, 0.1735, 0.096, 0.1626, 0.09585, 0.1394, 0.1391, 0.1522, 0.07644, 0.08594, 0.1168, 0.05781, 0.1287, 0.1084, 0.1087, 0.1201, 0.05207, 0.0601, 0.1095, 0.02692, 0.1168, 0.05781, 0.07644, 0.08594, 0.1087, 0.1201, 0.1287, 0.1084, 0.1391, 0.1522, 0.1654, 0.06484, 0.2099, 0.08571, 0.1721, 0.1214, 0.1519, 0.1099, 0.1756, 0.03081, 0.233, 0.06393, 0.2099, 0.08571, 0.1654, 0.06484, 0.1519, 0.1099, 0.1721, 0.1214, 0.1391, 0.1522, 0.2281, 0.1313, 0.2323, 0.1802, 0.1825, 0.1654, 0.1823, 0.1422, 0.2627, 0.1231, 0.2627, 0.1893, 0.2323, 0.1802, 0.2281, 0.1313, 0.1823, 0.1422, 0.1825, 0.1654, 0.1391, 0.1522, 0.2019, 0.2189, 0.1616, 0.247, 0.1496, 0.1964, 0.1696, 0.1847, 0.2263, 0.2447, 0.1689, 0.2779, 0.1616, 0.247, 0.2019, 0.2189, 0.1696, 0.1847, 0.1496, 0.1964, 0.1391, 0.1522, 0.113, 0.24, 0.06847, 0.2191, 0.1063, 0.1834, 0.1264, 0.1949, 0.1028, 0.274, 0.0454, 0.2409, 0.06847, 0.2191, 0.113, 0.24, 0.1264, 0.1949, 0.1063, 0.1834, 0.1391, 0.1522, 0.2043, 0.5022, 0.191, 0.4501, 0.1947, 0.4491, 0.231, 0.5408, 0.2392, 0.5865, 0.2279, 0.5421, 0.231, 0.5408, 0.2604, 0.6721, 0.2603, 0.6279, 0.2637, 0.6271, 0.273, 0.7158, 0.262, 0.7571, 0.2698, 0.7158, 0.273, 0.7158, 0.2463, 0.8426, 0.2645, 0.8032, 0.2679, 0.8039, 0.24, 0.89, 0.2159, 0.9311, 0.2369, 0.8889, 0.24, 0.89, 0.3381, 0.9364, 0.3459, 0.9863, 0.3422, 0.9869, 0.3161, 0.8939, 0.3114, 0.8473, 0.3193, 0.893, 0.3161, 0.8939, 0.2997, 0.7596, 0.2956, 0.805, 0.2922, 0.8054, 0.2922, 0.7161, 0.3082, 0.6737, 0.2953, 0.7164, 0.2922, 0.7161, 0.3333, 0.5914, 0.3095, 0.6307, 0.3061, 0.6298, 0.3418, 0.5471, 0.3712, 0.5061, 0.3449, 0.5485, 0.3418, 0.5471, 0.2698, 0.7158, 0.2604, 0.6721, 0.273, 0.7158, 0.2645, 0.8032, 0.262, 0.7571, 0.273, 0.7158, 0.2679, 0.8039, 0.2603, 0.6279, 0.2392, 0.5865, 0.231, 0.5408, 0.2637, 0.6271, 0.2279, 0.5421, 0.2043, 0.5022, 0.231, 0.5408, 0.3851, 0.4594, 0.3712, 0.5061, 0.3418, 0.5471, 0.3815, 0.4583, 0.3449, 0.5485, 0.3333, 0.5914, 0.3418, 0.5471, 0.3095, 0.6307, 0.3082, 0.6737, 0.2922, 0.7161, 0.3061, 0.6298, 0.2953, 0.7164, 0.2997, 0.7596, 0.2922, 0.7161, 0.2956, 0.805, 0.3114, 0.8473, 0.3161, 0.8939, 0.2922, 0.8054, 0.3193, 0.893, 0.3381, 0.9364, 0.3161, 0.8939, 0.2055, 0.9803, 0.2159, 0.9311, 0.24, 0.89, 0.2092, 0.9811, 0.2369, 0.8889, 0.2463, 0.8426, 0.24, 0.89, 0.6739, 0.2888, 0.6739, 0.519, 0.6636, 0.519, 0.6636, 0.2888, 0.643, 0.2888, 0.643, 0.519, 0.6327, 0.519, 0.6327, 0.2888, 0.6327, 0.2888, 0.6327, 0.519, 0.6225, 0.519, 0.6225, 0.2888, 0.6841, 0.2888, 0.6841, 0.519, 0.6739, 0.519, 0.6739, 0.2888, 0.6636, 0.2888, 0.6636, 0.519, 0.6533, 0.519, 0.6533, 0.2888, 0.6533, 0.2888, 0.6533, 0.519, 0.643, 0.519, 0.643, 0.2888, 0.6636, 0.2888, 0.6636, 0.519, 0.6533, 0.519, 0.6533, 0.2888, 0.6841, 0.2888, 0.6841, 0.519, 0.6739, 0.519, 0.6739, 0.2888, 0.6327, 0.2888, 0.6327, 0.519, 0.6225, 0.519, 0.6225, 0.2888, 0.643, 0.2888, 0.643, 0.519, 0.6327, 0.519, 0.6327, 0.2888, 0.6533, 0.2888, 0.6533, 0.519, 0.643, 0.519, 0.643, 0.2888, 0.6739, 0.2888, 0.6739, 0.519, 0.6636, 0.519, 0.6636, 0.2888, 0.6636, 0.2888, 0.6636, 0.519, 0.6533, 0.519, 0.6533, 0.2888, 0.6841, 0.2888, 0.6841, 0.519, 0.6739, 0.519, 0.6739, 0.2888, 0.6327, 0.2888, 0.6327, 0.519, 0.6225, 0.519, 0.6225, 0.2888, 0.643, 0.2888, 0.643, 0.519, 0.6327, 0.519, 0.6327, 0.2888, 0.6533, 0.2888, 0.6533, 0.519, 0.643, 0.519, 0.643, 0.2888, 0.6739, 0.2888, 0.6739, 0.519, 0.6636, 0.519, 0.6636, 0.2888, 0.6636, 0.2888, 0.6636, 0.519, 0.6533, 0.519, 0.6533, 0.2888, 0.6841, 0.2888, 0.6841, 0.519, 0.6739, 0.519, 0.6739, 0.2888, 0.6327, 0.2888, 0.6327, 0.519, 0.6225, 0.519, 0.6225, 0.2888, 0.643, 0.2888, 0.643, 0.519, 0.6327, 0.519, 0.6327, 0.2888, 0.6533, 0.2888, 0.6533, 0.519, 0.643, 0.519, 0.643, 0.2888, 0.6739, 0.2888, 0.6739, 0.519, 0.6636, 0.519, 0.6636, 0.2888])
me_cube_001_cube_010.materials.append(mat_rocket)
me_cube_001_cube_010.update()
me_cube_001_cube_010.normals_split_custom_set([tuple(v) for v in zip(*[iter([-0.6395, -0.6743, 0.3692, -0.6395, -0.6743, 0.3692, -0.7529, -0.3374, -0.5651, -0.7526, -0.3367, -0.5659, 0.6395, 0.6743, -0.3692, 0.6395, 0.6743, -0.3692, 0.7529, 0.3374, 0.5651, 0.7532, 0.338, 0.5643, -0.1121, 0.338, -0.9345, -0.113, 0.3374, -0.9346, 0.6395, 0.6743, -0.3692, 0.6395, 0.6743, -0.3692, -0.7526, -0.3367, -0.5659, -0.7529, -0.3374, -0.5651, -0.113, 0.3374, -0.9346, -0.1121, 0.338, -0.9345, 0.7532, 0.338, 0.5643, 0.7529, 0.3374, 0.5651, 0.113, -0.3374, 0.9346, 0.1138, -0.3367, 0.9347, 0.1138, -0.3367, 0.9347, 0.113, -0.3374, 0.9346, -0.6395, -0.6743, 0.3692, -0.6395, -0.6743, 0.3692, -0.7532, 0.338, -0.5643, -0.7529, 0.3374, -0.5651, -0.113, -0.3374, -0.9346, -0.1138, -0.3367, -0.9347, 0.7526, -0.3367, 0.5659, 0.7529, -0.3374, 0.5651, 0.113, 0.3374, 0.9346, 0.1121, 0.338, 0.9345, 0.1121, 0.338, 0.9345, 0.113, 0.3374, 0.9346, -0.6395, 0.6743, 0.3692, -0.6395, 0.6743, 0.3692, -0.6395, 0.6743, 0.3692, -0.6395, 0.6743, 0.3692, -0.7529, 0.3374, -0.5651, -0.7532, 0.338, -0.5643, -0.1138, -0.3367, -0.9347, -0.113, -0.3374, -0.9346, 0.6395, -0.6743, -0.3692, 0.6395, -0.6743, -0.3692, 0.6395, -0.6743, -0.3692, 0.6395, -0.6743, -0.3692, 0.7529, -0.3374, 0.5651, 0.7526, -0.3367, 0.5659, -0.7529, 0.3374, -0.5651, -0.7528, 0.3374, -0.5651, -0.113, -0.3374, -0.9345, -0.113, -0.3374, -0.9346, 0.7529, -0.3374, 0.5651, 0.7528, -0.3374, 0.5651, 0.113, 0.3374, 0.9345, 0.113, 0.3374, 0.9346, 0.113, 0.3374, 0.9346, 0.113, 0.3374, 0.9345, -0.6394, 0.6744, 0.3692, -0.6395, 0.6743, 0.3692, -0.6395, 0.6743, 0.3692, -0.6394, 0.6744, 0.3692, -0.7528, 0.3374, -0.5651, -0.7529, 0.3374, -0.5651, -0.113, -0.3374, -0.9346, -0.113, -0.3374, -0.9345, 0.6394, -0.6744, -0.3692, 0.6395, -0.6743, -0.3692, 0.6395, -0.6743, -0.3692, 0.6394, -0.6744, -0.3692, 0.7528, -0.3374, 0.5651, 0.7529, -0.3374, 0.5651, -0.8664, -0.3367, -0.3688, -0.8659, -0.3374, -0.3694, 1.609e-06, -0.6743, -0.7384, 2.887e-06, -0.6743, -0.7385, 2.828e-06, 0.6743, 0.7385, 1.61e-06, 0.6743, 0.7384, -0.8658, 0.3374, 0.3695, -0.8653, 0.338, 0.3702, 0.8653, 0.338, 0.3702, 0.8658, 0.3374, 0.3695, 1.61e-06, 0.6743, 0.7384, 2.828e-06, 0.6743, 0.7385, 0.8664, -0.3367, -0.3688, 0.8659, -0.3374, -0.3694, 0.8658, 0.3374, 0.3695, 0.8653, 0.338, 0.3702, 2.887e-06, -0.6743, -0.7385, 1.609e-06, -0.6743, -0.7384, 0.8659, -0.3374, -0.3694, 0.8664, -0.3367, -0.3688, -0.8653, 0.338, 0.3702, -0.8658, 0.3374, 0.3695, -0.8659, -0.3374, -0.3694, -0.8664, -0.3367, -0.3688, -0.7528, 0.3374, -0.5651, -0.7529, 0.3374, -0.5651, -0.113, -0.3374, -0.9346, -0.113, -0.3374, -0.9345, 0.7528, -0.3374, 0.5651, 0.7529, -0.3374, 0.5651, 0.113, 0.3374, 0.9346, 0.113, 0.3374, 0.9345, 0.113, 0.3374, 0.9345, 0.113, 0.3374, 0.9346, -0.6395, 0.6743, 0.3692, -0.6394, 0.6744, 0.3692, -0.6394, 0.6744, 0.3692, -0.6395, 0.6743, 0.3692, -0.7529, 0.3374, -0.5651, -0.7528, 0.3374, -0.5651, -0.113, -0.3374, -0.9345, -0.113, -0.3374, -0.9346, 0.6395, -0.6743, -0.3692, 0.6394, -0.6744, -0.3692, 0.6394, -0.6744, -0.3692, 0.6395, -0.6743, -0.3692, 0.7529, -0.3374, 0.5651, 0.7528, -0.3374, 0.5651, -0.7529, 0.3374, -0.5651, -0.7526, 0.3367, -0.5659, -0.1121, -0.338, -0.9345, -0.113, -0.3374, -0.9346, 0.7529, -0.3374, 0.5651, 0.7532, -0.338, 0.5643, 0.1138, 0.3367, 0.9347, 0.113, 0.3374, 0.9346, 0.113, 0.3374, 0.9346, 0.1138, 0.3367, 0.9347, -0.6395, 0.6743, 0.3692, -0.6395, 0.6743, 0.3692, -0.6395, 0.6743, 0.3692, -0.6395, 0.6743, 0.3692, -0.7526, 0.3367, -0.5659, -0.7529, 0.3374, -0.5651, -0.113, -0.3374, -0.9346, -0.1121, -0.338, -0.9345, 0.6395, -0.6743, -0.3692, 0.6395, -0.6743, -0.3692, 0.6395, -0.6743, -0.3692, 0.6395, -0.6743, -0.3692, 0.7532, -0.338, 0.5643, 0.7529, -0.3374, 0.5651, -0.6395, -0.6743, 0.3692, -0.6395, -0.6743, 0.3692, -0.7532, -0.338, -0.5643, -0.7529, -0.3374, -0.5651, 0.6395, 0.6743, -0.3692, 0.6395, 0.6743, -0.3692, 0.7526, 0.3367, 0.5659, 0.7529, 0.3374, 0.5651, -0.113, 0.3374, -0.9346, -0.1138, 0.3367, -0.9347, 0.6395, 0.6743, -0.3692, 0.6395, 0.6743, -0.3692, -0.7529, -0.3374, -0.5651, -0.7532, -0.338, -0.5643, -0.1138, 0.3367, -0.9347, -0.113, 0.3374, -0.9346, 0.7529, 0.3374, 0.5651, 0.7526, 0.3367, 0.5659, 0.1121, -0.338, 0.9345, 0.113, -0.3374, 0.9346, 0.113, -0.3374, 0.9346, 0.1121, -0.338, 0.9345, -0.6395, -0.6743, 0.3692, -0.6395, -0.6743, 0.3692, -0.6394, -0.6744, 0.3692, -0.6395, -0.6743, 0.3692, -0.7529, -0.3374, -0.5651, -0.7528, -0.3374, -0.5651, 0.6394, 0.6744, -0.3692, 0.6395, 0.6743, -0.3692, 0.7529, 0.3374, 0.5651, 0.7528, 0.3374, 0.5651, -0.113, 0.3374, -0.9345, -0.113, 0.3374, -0.9346, 0.6395, 0.6743, -0.3692, 0.6394, 0.6744, -0.3692, -0.7528, -0.3374, -0.5651, -0.7529, -0.3374, -0.5651, -0.113, 0.3374, -0.9346, -0.113, 0.3374, -0.9345, 0.7528, 0.3374, 0.5651, 0.7529, 0.3374, 0.5651, 0.113, -0.3374, 0.9346, 0.113, -0.3374, 0.9345, 0.113, -0.3374, 0.9345, 0.113, -0.3374, 0.9346, -0.6395, -0.6743, 0.3692, -0.6394, -0.6744, 0.3692, -0.6395, -0.6743, 0.3692, -0.6394, -0.6744, 0.3692, -0.7528, -0.3374, -0.5651, -0.7529, -0.3374, -0.5651, 0.6395, 0.6743, -0.3692, 0.6394, 0.6744, -0.3692, 0.7528, 0.3374, 0.5651, 0.7529, 0.3374, 0.5651, -0.113, 0.3374, -0.9346, -0.113, 0.3374, -0.9345, 0.6394, 0.6744, -0.3692, 0.6395, 0.6743, -0.3692, -0.7529, -0.3374, -0.5651, -0.7528, -0.3374, -0.5651, -0.113, 0.3374, -0.9345, -0.113, 0.3374, -0.9346, 0.7529, 0.3374, 0.5651, 0.7528, 0.3374, 0.5651, 0.113, -0.3374, 0.9345, 0.113, -0.3374, 0.9346, 0.113, -0.3374, 0.9346, 0.113, -0.3374, 0.9345, -0.6394, -0.6744, 0.3692, -0.6395, -0.6743, 0.3692, -0.1129, 0.3374, 0.9346, -0.113, 0.3374, 0.9345, -0.7528, -0.3374, 0.5651, -0.7529, -0.3374, 0.5651, 0.113, -0.3374, -0.9346, 0.113, -0.3374, -0.9345, 0.7528, 0.3374, -0.5651, 0.7529, 0.3374, -0.5651, 0.7529, 0.3374, -0.5651, 0.7528, 0.3374, -0.5651, 0.6394, 0.6744, 0.3692, 0.6395, 0.6743, 0.3692, 0.6395, 0.6743, 0.3692, 0.6394, 0.6744, 0.3692, -0.113, 0.3374, 0.9345, -0.1129, 0.3374, 0.9346, -0.7529, -0.3374, 0.5651, -0.7528, -0.3374, 0.5651, -0.6394, -0.6744, -0.3692, -0.6395, -0.6743, -0.3692, -0.6395, -0.6743, -0.3692, -0.6394, -0.6744, -0.3692, 0.113, -0.3374, -0.9345, 0.113, -0.3374, -0.9346, -0.113, 0.3374, 0.9345, -0.113, 0.3374, 0.9346, -0.7529, -0.3374, 0.5651, -0.7528, -0.3374, 0.5651, 0.113, -0.3374, -0.9345, 0.113, -0.3374, -0.9346, 0.7529, 0.3374, -0.5651, 0.7528, 0.3374, -0.5651, 0.7528, 0.3374, -0.5651, 0.7529, 0.3374, -0.5651, 0.6395, 0.6743, 0.3692, 0.6394, 0.6744, 0.3692, 0.6394, 0.6744, 0.3692, 0.6395, 0.6743, 0.3692, -0.113, 0.3374, 0.9346, -0.113, 0.3374, 0.9345, -0.7528, -0.3374, 0.5651, -0.7529, -0.3374, 0.5651, -0.6395, -0.6743, -0.3692, -0.6394, -0.6744, -0.3692, -0.6394, -0.6744, -0.3692, -0.6395, -0.6743, -0.3692, 0.113, -0.3374, -0.9346, 0.113, -0.3374, -0.9345, -0.113, 0.3374, 0.9346, -0.1138, 0.3367, 0.9347, -0.7532, -0.338, 0.5643, -0.7529, -0.3374, 0.5651, 0.113, -0.3374, -0.9346, 0.1121, -0.338, -0.9345, 0.7526, 0.3367, -0.5659, 0.7529, 0.3374, -0.5651, 0.7529, 0.3374, -0.5651, 0.7526, 0.3367, -0.5659, 0.6395, 0.6743, 0.3692, 0.6395, 0.6743, 0.3692, 0.6395, 0.6743, 0.3692, 0.6395, 0.6743, 0.3692, -0.1138, 0.3367, 0.9347, -0.113, 0.3374, 0.9346, -0.7529, -0.3374, 0.5651, -0.7532, -0.338, 0.5643, -0.6395, -0.6743, -0.3692, -0.6395, -0.6743, -0.3692, -0.6395, -0.6743, -0.3692, -0.6395, -0.6743, -0.3692, 0.1121, -0.338, -0.9345, 0.113, -0.3374, -0.9346, -2.559e-06, -0.6743, 0.7385, -4.139e-06, -0.6743, 0.7384, -0.8659, -0.3374, 0.3694, -0.8664, -0.3367, 0.3688, -0.8664, -0.3367, 0.3688, -0.8659, -0.3374, 0.3694, -0.8658, 0.3374, -0.3695, -0.8653, 0.338, -0.3702, -0.8653, 0.338, -0.3702, -0.8658, 0.3374, -0.3695, -4.27e-06, 0.6743, -0.7384, -2.85e-06, 0.6743, -0.7385, -2.85e-06, 0.6743, -0.7385, -4.27e-06, 0.6743, -0.7384, 0.8658, 0.3374, -0.3695, 0.8653, 0.338, -0.3702, 0.8653, 0.338, -0.3702, 0.8658, 0.3374, -0.3695, 0.8659, -0.3374, 0.3694, 0.8664, -0.3367, 0.3688, 0.8664, -0.3367, 0.3688, 0.8659, -0.3374, 0.3694, -4.139e-06, -0.6743, 0.7384, -2.559e-06, -0.6743, 0.7385, -4.139e-06, -0.6743, 0.7384, -3.033e-06, -0.6744, 0.7384, -0.8658, -0.3374, 0.3694, -0.8659, -0.3374, 0.3694, -0.8659, -0.3374, 0.3694, -0.8658, -0.3374, 0.3694, -0.8658, 0.3374, -0.3694, -0.8658, 0.3374, -0.3695, -0.8658, 0.3374, -0.3695, -0.8658, 0.3374, -0.3694, -3.055e-06, 0.6744, -0.7384, -4.27e-06, 0.6743, -0.7384, -4.27e-06, 0.6743, -0.7384, -3.055e-06, 0.6744, -0.7384, 0.8658, 0.3374, -0.3694, 0.8658, 0.3374, -0.3695, 0.8658, 0.3374, -0.3695, 0.8658, 0.3374, -0.3694, 0.8658, -0.3374, 0.3694, 0.8659, -0.3374, 0.3694, 0.8659, -0.3374, 0.3694, 0.8658, -0.3374, 0.3694, -3.033e-06, -0.6744, 0.7384, -4.139e-06, -0.6743, 0.7384, -3.033e-06, -0.6744, 0.7384, 3e-06, -0.6743, 0.7384, -0.8658, -0.3374, 0.3695, -0.8658, -0.3374, 0.3694, -0.8658, -0.3374, 0.3694, -0.8658, -0.3374, 0.3695, -0.8659, 0.3374, -0.3694, -0.8658, 0.3374, -0.3694, -0.8658, 0.3374, -0.3694, -0.8659, 0.3374, -0.3694, 2.978e-06, 0.6743, -0.7384, -3.055e-06, 0.6744, -0.7384, -3.055e-06, 0.6744, -0.7384, 2.978e-06, 0.6743, -0.7384, 0.8659, 0.3374, -0.3694, 0.8658, 0.3374, -0.3694, 0.8658, 0.3374, -0.3694, 0.8659, 0.3374, -0.3694, 0.8658, -0.3374, 0.3695, 0.8658, -0.3374, 0.3694, 0.8658, -0.3374, 0.3694, 0.8658, -0.3374, 0.3695, 3e-06, -0.6743, 0.7384, -3.033e-06, -0.6744, 0.7384, 3e-06, -0.6743, 0.7384, 5.701e-06, -0.6743, 0.7385, -0.8653, -0.338, 0.3702, -0.8658, -0.3374, 0.3695, -0.8658, -0.3374, 0.3695, -0.8653, -0.338, 0.3702, -0.8664, 0.3367, -0.3688, -0.8659, 0.3374, -0.3694, -0.8659, 0.3374, -0.3694, -0.8664, 0.3367, -0.3688, 5.73e-06, 0.6743, -0.7385, 2.978e-06, 0.6743, -0.7384, 2.978e-06, 0.6743, -0.7384, 5.73e-06, 0.6743, -0.7385, 0.8664, 0.3367, -0.3688, 0.8659, 0.3374, -0.3694, 0.8659, 0.3374, -0.3694, 0.8664, 0.3367, -0.3688, 0.8653, -0.338, 0.3702, 0.8658, -0.3374, 0.3695, 0.8658, -0.3374, 0.3695, 0.8653, -0.338, 0.3702, 5.701e-06, -0.6743, 0.7385, 3e-06, -0.6743, 0.7384, 0.7529, -0.3374, -0.5651, 0.7532, -0.338, -0.5643, 0.6395, -0.6743, 0.3692, 0.6395, -0.6743, 0.3692, -0.6395, 0.6743, -0.3692, -0.6395, 0.6743, -0.3692, 0.1138, 0.3367, -0.9347, 0.113, 0.3374, -0.9346, -0.7529, 0.3374, 0.5651, -0.7526, 0.3367, 0.5659, -0.6395, 0.6743, -0.3692, -0.6395, 0.6743, -0.3692, -0.113, -0.3374, 0.9346, -0.1121, -0.338, 0.9345, -0.7526, 0.3367, 0.5659, -0.7529, 0.3374, 0.5651, 0.6395, -0.6743, 0.3692, 0.6395, -0.6743, 0.3692, -0.1121, -0.338, 0.9345, -0.113, -0.3374, 0.9346, 0.113, 0.3374, -0.9346, 0.1138, 0.3367, -0.9347, 0.7532, -0.338, -0.5643, 0.7529, -0.3374, -0.5651, 0.7528, -0.3374, -0.5651, 0.7529, -0.3374, -0.5651, 0.6395, -0.6743, 0.3692, 0.6394, -0.6744, 0.3692, -0.6394, 0.6744, -0.3692, -0.6395, 0.6743, -0.3692, 0.113, 0.3374, -0.9346, 0.113, 0.3374, -0.9345, -0.7528, 0.3374, 0.5651, -0.7529, 0.3374, 0.5651, -0.6395, 0.6743, -0.3692, -0.6394, 0.6744, -0.3692, -0.113, -0.3374, 0.9345, -0.113, -0.3374, 0.9346, -0.7529, 0.3374, 0.5651, -0.7528, 0.3374, 0.5651, 0.6394, -0.6744, 0.3692, 0.6395, -0.6743, 0.3692, -0.113, -0.3374, 0.9346, -0.113, -0.3374, 0.9345, 0.113, 0.3374, -0.9345, 0.113, 0.3374, -0.9346, 0.7529, -0.3374, -0.5651, 0.7528, -0.3374, -0.5651, 0.7529, -0.3374, -0.5651, 0.7528, -0.3374, -0.5651, 0.6394, -0.6744, 0.3692, 0.6395, -0.6743, 0.3692, -0.6395, 0.6743, -0.3692, -0.6394, 0.6744, -0.3692, 0.113, 0.3374, -0.9345, 0.113, 0.3374, -0.9346, -0.7529, 0.3374, 0.5651, -0.7528, 0.3374, 0.5651, -0.6394, 0.6744, -0.3692, -0.6395, 0.6743, -0.3692, -0.113, -0.3374, 0.9346, -0.113, -0.3374, 0.9345, -0.7528, 0.3374, 0.5651, -0.7529, 0.3374, 0.5651, 0.6395, -0.6743, 0.3692, 0.6394, -0.6744, 0.3692, -0.113, -0.3374, 0.9345, -0.113, -0.3374, 0.9346, 0.113, 0.3374, -0.9346, 0.113, 0.3374, -0.9345, 0.7528, -0.3374, -0.5651, 0.7529, -0.3374, -0.5651, 0.7526, -0.3367, -0.5659, 0.7529, -0.3374, -0.5651, 0.6395, -0.6743, 0.3692, 0.6395, -0.6743, 0.3692, -0.6395, 0.6743, -0.3692, -0.6395, 0.6743, -0.3692, 0.113, 0.3374, -0.9346, 0.1121, 0.338, -0.9345, -0.7532, 0.338, 0.5643, -0.7529, 0.3374, 0.5651, -0.6395, 0.6743, -0.3692, -0.6395, 0.6743, -0.3692, -0.1138, -0.3367, 0.9347, -0.113, -0.3374, 0.9346, -0.7529, 0.3374, 0.5651, -0.7532, 0.338, 0.5643, 0.6395, -0.6743, 0.3692, 0.6395, -0.6743, 0.3692, -0.113, -0.3374, 0.9346, -0.1138, -0.3367, 0.9347, 0.1121, 0.338, -0.9345, 0.113, 0.3374, -0.9346, 0.7529, -0.3374, -0.5651, 0.7526, -0.3367, -0.5659, 0.5107, 0.8598, 0.001453, -0.0007089, 1.0, -0.00156, 0.457, 0.85, 0.262, -0.5091, 0.8607, -0.0003657, -0.0007089, 1.0, -0.00156, -0.4557, 0.8488, -0.268, 0.2551, 0.8605, 0.4411, -0.0007089, 1.0, -0.00156, -0.0004634, 0.8514, 0.5244, 0.2584, 0.8561, -0.4476, -0.0007089, 1.0, -0.00156, 0.454, 0.8497, -0.2682, -0.2582, 0.8571, -0.4458, -0.0007089, 1.0, -0.00156, 0.002293, 0.8476, -0.5306, -0.2552, 0.86, 0.4419, -0.0007089, 1.0, -0.00156, -0.4535, 0.8513, 0.2638, -0.6879, 0.5077, -0.5186, -0.5508, 0.71, -0.4388, -0.3486, 0.7388, -0.5768, -0.4442, 0.5062, -0.7392, 0.1024, 0.5112, -0.8534, 0.1047, 0.7137, -0.6925, 0.3306, 0.7415, -0.5839, 0.4211, 0.5097, -0.7502, -0.6841, 0.5006, 0.5305, -0.5268, 0.7189, 0.4535, -0.6165, 0.7018, 0.357, -0.7454, 0.5128, 0.426, 0.6906, 0.4967, 0.5257, 0.5359, 0.7155, 0.4482, 0.3495, 0.7388, 0.5762, 0.4485, 0.4945, 0.7446, -0.1121, 0.5103, -0.8527, -0.1112, 0.7133, -0.692, 0.003404, 0.699, -0.7151, 0.0008091, 0.5181, -0.8553, 0.6808, 0.5146, -0.5212, 0.5425, 0.7164, -0.4387, 0.6096, 0.7037, -0.3649, 0.7341, 0.5203, -0.4363, -0.811, 0.5003, 0.3033, -0.6597, 0.716, 0.2283, -0.6737, 0.7389, -0.01423, -0.8692, 0.4942, -0.01549, 0.1192, 0.5004, 0.8575, 0.131, 0.7194, 0.6821, -0.002008, 0.7044, 0.7098, -0.002945, 0.514, 0.8578, 0.8029, 0.5022, -0.321, 0.6562, 0.7205, -0.2242, 0.6723, 0.7398, 0.02702, 0.868, 0.496, 0.02321, -0.8006, 0.4979, -0.3333, -0.6561, 0.7169, -0.2358, -0.6137, 0.6991, -0.3668, -0.738, 0.511, -0.4407, -0.1244, 0.5011, 0.8564, -0.1328, 0.7193, 0.6819, -0.3405, 0.7396, 0.5805, -0.4384, 0.4952, 0.7501, 0.8015, 0.4997, 0.3284, 0.6544, 0.7164, 0.242, 0.6194, 0.7012, 0.3532, 0.7476, 0.5085, 0.4273, 0.802, -0.4817, 0.3532, 0.8015, 0.4997, 0.3284, 0.7476, 0.5085, 0.4273, 0.7542, -0.4934, 0.4333, -0.09281, -0.4805, 0.8721, -0.1244, 0.5011, 0.8564, -0.4384, 0.4952, 0.7501, -0.4588, -0.4151, 0.7856, -0.8002, -0.4829, -0.3557, -0.8006, 0.4979, -0.3333, -0.738, 0.511, -0.4407, -0.7475, -0.4964, -0.4413, 0.8005, -0.4791, -0.3601, 0.8029, 0.5022, -0.321, 0.868, 0.496, 0.02321, 0.9097, -0.4149, 0.02039, 0.09293, -0.4819, 0.8713, 0.1192, 0.5004, 0.8575, -0.002945, 0.514, 0.8578, -0.002166, -0.5052, 0.863, -0.8054, -0.4763, 0.3528, -0.811, 0.5003, 0.3033, -0.8692, 0.4942, -0.01549, -0.9094, -0.4158, -0.01427, 0.7118, -0.4698, -0.5222, 0.6808, 0.5146, -0.5212, 0.7341, 0.5203, -0.4363, 0.7422, -0.5096, -0.4353, -0.09778, -0.4698, -0.8773, -0.1121, 0.5103, -0.8527, 0.0008091, 0.5181, -0.8553, -0.001142, -0.5018, -0.865, 0.7074, -0.483, 0.516, 0.6906, 0.4967, 0.5257, 0.4485, 0.4945, 0.7446, 0.4691, -0.4125, 0.7809, -0.7112, -0.4807, 0.513, -0.6841, 0.5006, 0.5305, -0.7454, 0.5128, 0.426, -0.7517, -0.5018, 0.4278, 0.08917, -0.4716, -0.8773, 0.1024, 0.5112, -0.8534, 0.4211, 0.5097, -0.7502, 0.4478, -0.3967, -0.8013, -0.7114, -0.4718, -0.5209, -0.6879, 0.5077, -0.5186, -0.4442, 0.5062, -0.7392, -0.4727, -0.3948, -0.7879, -0.5508, 0.71, -0.4388, -0.2582, 0.8571, -0.4458, -0.3486, 0.7388, -0.5768, 0.1047, 0.7137, -0.6925, 0.2584, 0.8561, -0.4476, 0.3306, 0.7415, -0.5839, -0.5268, 0.7189, 0.4535, -0.2552, 0.86, 0.4419, -0.4535, 0.8513, 0.2638, -0.6165, 0.7018, 0.357, 0.5359, 0.7155, 0.4482, 0.2551, 0.8605, 0.4411, 0.3495, 0.7388, 0.5762, -0.1112, 0.7133, -0.692, -0.2582, 0.8571, -0.4458, 0.002293, 0.8476, -0.5306, 0.003404, 0.699, -0.7151, 0.5425, 0.7164, -0.4387, 0.2584, 0.8561, -0.4476, 0.454, 0.8497, -0.2682, 0.6096, 0.7037, -0.3649, -0.6597, 0.716, 0.2283, -0.5091, 0.8607, -0.0003657, -0.6737, 0.7389, -0.01423, 0.131, 0.7194, 0.6821, 0.2551, 0.8605, 0.4411, -0.0004634, 0.8514, 0.5244, -0.002008, 0.7044, 0.7098, 0.6562, 0.7205, -0.2242, 0.5107, 0.8598, 0.001453, 0.6723, 0.7398, 0.02702, -0.6561, 0.7169, -0.2358, -0.5091, 0.8607, -0.0003657, -0.4557, 0.8488, -0.268, -0.6137, 0.6991, -0.3668, -0.1328, 0.7193, 0.6819, -0.2552, 0.86, 0.4419, -0.3405, 0.7396, 0.5805, 0.6544, 0.7164, 0.242, 0.5107, 0.8598, 0.001453, 0.457, 0.85, 0.262, 0.6194, 0.7012, 0.3532, -0.6737, 0.7389, -0.01423, -0.5091, 0.8607, -0.0003657, -0.6561, 0.7169, -0.2358, -0.9094, -0.4158, -0.01427, -0.8692, 0.4942, -0.01549, -0.8006, 0.4979, -0.3333, -0.8002, -0.4829, -0.3557, -0.8692, 0.4942, -0.01549, -0.6737, 0.7389, -0.01423, -0.6561, 0.7169, -0.2358, -0.8006, 0.4979, -0.3333, -0.6165, 0.7018, 0.357, -0.4535, 0.8513, 0.2638, -0.5091, 0.8607, -0.0003657, -0.6597, 0.716, 0.2283, -0.7517, -0.5018, 0.4278, -0.7454, 0.5128, 0.426, -0.811, 0.5003, 0.3033, -0.8054, -0.4763, 0.3528, -0.7454, 0.5128, 0.426, -0.6165, 0.7018, 0.357, -0.6597, 0.716, 0.2283, -0.811, 0.5003, 0.3033, -0.4535, 0.8513, 0.2638, -0.0007089, 1.0, -0.00156, -0.5091, 0.8607, -0.0003657, -0.6137, 0.6991, -0.3668, -0.4557, 0.8488, -0.268, -0.2582, 0.8571, -0.4458, -0.5508, 0.71, -0.4388, -0.7475, -0.4964, -0.4413, -0.738, 0.511, -0.4407, -0.6879, 0.5077, -0.5186, -0.7114, -0.4718, -0.5209, -0.738, 0.511, -0.4407, -0.6137, 0.6991, -0.3668, -0.5508, 0.71, -0.4388, -0.6879, 0.5077, -0.5186, -0.4557, 0.8488, -0.268, -0.0007089, 1.0, -0.00156, -0.2582, 0.8571, -0.4458, -0.3486, 0.7388, -0.5768, -0.2582, 0.8571, -0.4458, -0.1112, 0.7133, -0.692, -0.4727, -0.3948, -0.7879, -0.4442, 0.5062, -0.7392, -0.1121, 0.5103, -0.8527, -0.09778, -0.4698, -0.8773, -0.4442, 0.5062, -0.7392, -0.3486, 0.7388, -0.5768, -0.1112, 0.7133, -0.692, -0.1121, 0.5103, -0.8527, 0.003404, 0.699, -0.7151, 0.002293, 0.8476, -0.5306, 0.2584, 0.8561, -0.4476, 0.1047, 0.7137, -0.6925, -0.001142, -0.5018, -0.865, 0.0008091, 0.5181, -0.8553, 0.1024, 0.5112, -0.8534, 0.08917, -0.4716, -0.8773, 0.0008091, 0.5181, -0.8553, 0.003404, 0.699, -0.7151, 0.1047, 0.7137, -0.6925, 0.1024, 0.5112, -0.8534, 0.002293, 0.8476, -0.5306, -0.0007089, 1.0, -0.00156, 0.2584, 0.8561, -0.4476, 0.3306, 0.7415, -0.5839, 0.2584, 0.8561, -0.4476, 0.5425, 0.7164, -0.4387, 0.4478, -0.3967, -0.8013, 0.4211, 0.5097, -0.7502, 0.6808, 0.5146, -0.5212, 0.7118, -0.4698, -0.5222, 0.4211, 0.5097, -0.7502, 0.3306, 0.7415, -0.5839, 0.5425, 0.7164, -0.4387, 0.6808, 0.5146, -0.5212, 0.6096, 0.7037, -0.3649, 0.454, 0.8497, -0.2682, 0.5107, 0.8598, 0.001453, 0.6562, 0.7205, -0.2242, 0.7422, -0.5096, -0.4353, 0.7341, 0.5203, -0.4363, 0.8029, 0.5022, -0.321, 0.8005, -0.4791, -0.3601, 0.7341, 0.5203, -0.4363, 0.6096, 0.7037, -0.3649, 0.6562, 0.7205, -0.2242, 0.8029, 0.5022, -0.321, 0.454, 0.8497, -0.2682, -0.0007089, 1.0, -0.00156, 0.5107, 0.8598, 0.001453, 0.6723, 0.7398, 0.02702, 0.5107, 0.8598, 0.001453, 0.6544, 0.7164, 0.242, 0.9097, -0.4149, 0.02039, 0.868, 0.496, 0.02321, 0.8015, 0.4997, 0.3284, 0.802, -0.4817, 0.3532, 0.868, 0.496, 0.02321, 0.6723, 0.7398, 0.02702, 0.6544, 0.7164, 0.242, 0.8015, 0.4997, 0.3284, 0.6194, 0.7012, 0.3532, 0.457, 0.85, 0.262, 0.2551, 0.8605, 0.4411, 0.5359, 0.7155, 0.4482, 0.7542, -0.4934, 0.4333, 0.7476, 0.5085, 0.4273, 0.6906, 0.4967, 0.5257, 0.7074, -0.483, 0.516, 0.7476, 0.5085, 0.4273, 0.6194, 0.7012, 0.3532, 0.5359, 0.7155, 0.4482, 0.6906, 0.4967, 0.5257, 0.457, 0.85, 0.262, -0.0007089, 1.0, -0.00156, 0.2551, 0.8605, 0.4411, 0.3495, 0.7388, 0.5762, 0.2551, 0.8605, 0.4411, 0.131, 0.7194, 0.6821, 0.4691, -0.4125, 0.7809, 0.4485, 0.4945, 0.7446, 0.1192, 0.5004, 0.8575, 0.09293, -0.4819, 0.8713, 0.4485, 0.4945, 0.7446, 0.3495, 0.7388, 0.5762, 0.131, 0.7194, 0.6821, 0.1192, 0.5004, 0.8575, -0.002008, 0.7044, 0.7098, -0.0004634, 0.8514, 0.5244, -0.2552, 0.86, 0.4419, -0.1328, 0.7193, 0.6819, -0.002166, -0.5052, 0.863, -0.002945, 0.514, 0.8578, -0.1244, 0.5011, 0.8564, -0.09281, -0.4805, 0.8721, -0.002945, 0.514, 0.8578, -0.002008, 0.7044, 0.7098, -0.1328, 0.7193, 0.6819, -0.1244, 0.5011, 0.8564, -0.0004634, 0.8514, 0.5244, -0.0007089, 1.0, -0.00156, -0.2552, 0.86, 0.4419, -0.3405, 0.7396, 0.5805, -0.2552, 0.86, 0.4419, -0.5268, 0.7189, 0.4535, -0.4588, -0.4151, 0.7856, -0.4384, 0.4952, 0.7501, -0.6841, 0.5006, 0.5305, -0.7112, -0.4807, 0.513, -0.4384, 0.4952, 0.7501, -0.3405, 0.7396, 0.5805, -0.5268, 0.7189, 0.4535, -0.6841, 0.5006, 0.5305, -0.5508, -0.8346, -9.657e-06, -0.4912, -0.8236, -0.2836, 0.0007188, -1.0, 0.001553, 0.5515, -0.8342, -5.81e-05, 0.4923, -0.8227, 0.2842, 0.0007188, -1.0, 0.001553, -0.2752, -0.8349, -0.4767, -9.672e-06, -0.8236, -0.5671, 0.0007188, -1.0, 0.001553, -0.2758, -0.8341, 0.4777, -0.4919, -0.8231, 0.2839, 0.0007188, -1.0, 0.001553, 0.276, -0.8339, 0.478, -7.65e-05, -0.8227, 0.5685, 0.0007188, -1.0, 0.001553, 0.2753, -0.8347, -0.4769, 0.4916, -0.8232, -0.284, 0.0007188, -1.0, 0.001553, -0.2899, -0.957, 0.004885, -0.4094, -0.8812, -0.2362, -0.7394, -0.5207, -0.4269, -0.8519, -0.5237, 0.0002456, 0.2904, -0.9569, -0.003192, 0.4128, -0.879, 0.2386, 0.7395, -0.5204, 0.4269, 0.852, -0.5236, -0.00025, -0.1409, -0.9575, -0.2516, 4.919e-05, -0.8761, -0.4822, 4.509e-05, -0.5207, -0.8538, -0.4258, -0.5238, -0.7378, -0.1418, -0.9608, 0.2381, -0.4214, -0.8735, 0.2437, -0.7395, -0.5205, 0.427, -0.4262, -0.5234, 0.7378, 0.1342, -0.9613, 0.2407, 0.000132, -0.8758, 0.4827, -0.0001472, -0.5203, 0.854, 0.4259, -0.5234, 0.738, 0.1441, -0.957, -0.2518, 0.4171, -0.8764, -0.2406, 0.7394, -0.5205, -0.427, 0.4259, -0.5237, -0.7378, 0.4259, -0.5237, -0.7378, 0.7394, -0.5205, -0.427, 0.4916, -0.8232, -0.284, 0.2753, -0.8347, -0.4769, 0.4259, -0.5234, 0.738, -0.0001472, -0.5203, 0.854, -7.65e-05, -0.8227, 0.5685, 0.276, -0.8339, 0.478, -0.4262, -0.5234, 0.7378, -0.7395, -0.5205, 0.427, -0.4919, -0.8231, 0.2839, -0.2758, -0.8341, 0.4777, -0.4258, -0.5238, -0.7378, 4.509e-05, -0.5207, -0.8538, -9.672e-06, -0.8236, -0.5671, -0.2752, -0.8349, -0.4767, 0.852, -0.5236, -0.00025, 0.7395, -0.5204, 0.4269, 0.4923, -0.8227, 0.2842, 0.5515, -0.8342, -5.81e-05, -0.8519, -0.5237, 0.0002456, -0.7394, -0.5207, -0.4269, -0.4912, -0.8236, -0.2836, -0.5508, -0.8346, -9.657e-06, 0.7394, -0.5205, -0.427, 0.852, -0.5236, -0.00025, 0.5515, -0.8342, -5.81e-05, 0.4916, -0.8232, -0.284, 0.4171, -0.8764, -0.2406, 0.2904, -0.9569, -0.003192, 0.852, -0.5236, -0.00025, 0.7394, -0.5205, -0.427, 0.4916, -0.8232, -0.284, 0.5515, -0.8342, -5.81e-05, 0.0007188, -1.0, 0.001553, 0.7395, -0.5204, 0.4269, 0.4259, -0.5234, 0.738, 0.276, -0.8339, 0.478, 0.4923, -0.8227, 0.2842, 0.4128, -0.879, 0.2386, 0.1342, -0.9613, 0.2407, 0.4259, -0.5234, 0.738, 0.7395, -0.5204, 0.4269, 0.4923, -0.8227, 0.2842, 0.276, -0.8339, 0.478, 0.0007188, -1.0, 0.001553, -0.0001472, -0.5203, 0.854, -0.4262, -0.5234, 0.7378, -0.2758, -0.8341, 0.4777, -7.65e-05, -0.8227, 0.5685, 0.000132, -0.8758, 0.4827, -0.1418, -0.9608, 0.2381, -0.4262, -0.5234, 0.7378, -0.0001472, -0.5203, 0.854, -7.65e-05, -0.8227, 0.5685, -0.2758, -0.8341, 0.4777, 0.0007188, -1.0, 0.001553, -0.7395, -0.5205, 0.427, -0.8519, -0.5237, 0.0002456, -0.5508, -0.8346, -9.657e-06, -0.4919, -0.8231, 0.2839, -0.4214, -0.8735, 0.2437, -0.2899, -0.957, 0.004885, -0.8519, -0.5237, 0.0002456, -0.7395, -0.5205, 0.427, -0.4919, -0.8231, 0.2839, -0.5508, -0.8346, -9.657e-06, 0.0007188, -1.0, 0.001553, -0.7394, -0.5207, -0.4269, -0.4258, -0.5238, -0.7378, -0.2752, -0.8349, -0.4767, -0.4912, -0.8236, -0.2836, -0.4094, -0.8812, -0.2362, -0.1409, -0.9575, -0.2516, -0.4258, -0.5238, -0.7378, -0.7394, -0.5207, -0.4269, -0.4912, -0.8236, -0.2836, -0.2752, -0.8349, -0.4767, 0.0007188, -1.0, 0.001553, 4.509e-05, -0.5207, -0.8538, 0.4259, -0.5237, -0.7378, 0.2753, -0.8347, -0.4769, -9.672e-06, -0.8236, -0.5671, 4.919e-05, -0.8761, -0.4822, 0.1441, -0.957, -0.2518, 0.4259, -0.5237, -0.7378, 4.509e-05, -0.5207, -0.8538, -9.672e-06, -0.8236, -0.5671, 0.2753, -0.8347, -0.4769, 0.0007188, -1.0, 0.001553, -0.09778, -0.4698, -0.8773, -0.001142, -0.5018, -0.865, 0.000132, -0.8758, 0.4827, 0.1342, -0.9613, 0.2407, -0.7114, -0.4718, -0.5209, -0.4727, -0.3948, -0.7879, 0.1342, -0.9613, 0.2407, -0.8002, -0.4829, -0.3557, -0.7475, -0.4964, -0.4413, 0.4128, -0.879, 0.2386, 0.2904, -0.9569, -0.003192, -0.8054, -0.4763, 0.3528, -0.9094, -0.4158, -0.01427, 0.2904, -0.9569, -0.003192, -0.7112, -0.4807, 0.513, -0.7517, -0.5018, 0.4278, 0.4171, -0.8764, -0.2406, 0.1441, -0.957, -0.2518, -0.09281, -0.4805, 0.8721, -0.4588, -0.4151, 0.7856, 0.1441, -0.957, -0.2518, 0.09293, -0.4819, 0.8713, -0.002166, -0.5052, 0.863, 4.919e-05, -0.8761, -0.4822, -0.1409, -0.9575, -0.2516, 0.7074, -0.483, 0.516, 0.4691, -0.4125, 0.7809, -0.1409, -0.9575, -0.2516, 0.802, -0.4817, 0.3532, 0.7542, -0.4934, 0.4333, -0.4094, -0.8812, -0.2362, -0.2899, -0.957, 0.004885, 0.8005, -0.4791, -0.3601, 0.9097, -0.4149, 0.02039, -0.2899, -0.957, 0.004885, 0.7118, -0.4698, -0.5222, 0.7422, -0.5096, -0.4353, -0.4214, -0.8735, 0.2437, -0.1418, -0.9608, 0.2381, 0.08917, -0.4716, -0.8773, 0.4478, -0.3967, -0.8013, -0.1418, -0.9608, 0.2381, -0.9094, -0.4158, -0.01427, -0.8002, -0.4829, -0.3557, 0.2904, -0.9569, -0.003192, -0.7517, -0.5018, 0.4278, -0.8054, -0.4763, 0.3528, 0.2904, -0.9569, -0.003192, 0.4171, -0.8764, -0.2406, -0.7475, -0.4964, -0.4413, -0.7114, -0.4718, -0.5209, 0.1342, -0.9613, 0.2407, 0.4128, -0.879, 0.2386, -0.4727, -0.3948, -0.7879, -0.09778, -0.4698, -0.8773, 0.1342, -0.9613, 0.2407, -0.001142, -0.5018, -0.865, 0.08917, -0.4716, -0.8773, -0.1418, -0.9608, 0.2381, 0.000132, -0.8758, 0.4827, 0.4478, -0.3967, -0.8013, 0.7118, -0.4698, -0.5222, -0.1418, -0.9608, 0.2381, 0.7422, -0.5096, -0.4353, 0.8005, -0.4791, -0.3601, -0.2899, -0.957, 0.004885, -0.4214, -0.8735, 0.2437, 0.9097, -0.4149, 0.02039, 0.802, -0.4817, 0.3532, -0.2899, -0.957, 0.004885, 0.7542, -0.4934, 0.4333, 0.7074, -0.483, 0.516, -0.1409, -0.9575, -0.2516, -0.4094, -0.8812, -0.2362, 0.4691, -0.4125, 0.7809, 0.09293, -0.4819, 0.8713, -0.1409, -0.9575, -0.2516, -0.002166, -0.5052, 0.863, -0.09281, -0.4805, 0.8721, 0.1441, -0.957, -0.2518, 4.919e-05, -0.8761, -0.4822, -0.4588, -0.4151, 0.7856, -0.7112, -0.4807, 0.513, 0.1441, -0.957, -0.2518, -0.1121, 0.338, 0.9345, -0.1129, 0.3374, 0.9346, -0.7529, -0.3374, 0.5651, -0.7526, -0.3367, 0.5659, 0.1138, -0.3367, -0.9347, 0.113, -0.3374, -0.9346, 0.7529, 0.3374, -0.5651, 0.7532, 0.338, -0.5643, 0.7532, 0.338, -0.5643, 0.7529, 0.3374, -0.5651, 0.6395, 0.6743, 0.3692, 0.6395, 0.6743, 0.3692, 0.6395, 0.6743, 0.3692, 0.6395, 0.6743, 0.3692, -0.1129, 0.3374, 0.9346, -0.1121, 0.338, 0.9345, -0.7526, -0.3367, 0.5659, -0.7529, -0.3374, 0.5651, -0.6395, -0.6743, -0.3692, -0.6395, -0.6743, -0.3692, -0.6395, -0.6743, -0.3692, -0.6395, -0.6743, -0.3692, 0.113, -0.3374, -0.9346, 0.1138, -0.3367, -0.9347, -0.8658, -0.3374, -0.3695, -0.8653, -0.338, -0.3702, -1.096e-07, -0.6743, -0.7385, -2.869e-06, -0.6743, -0.7384, -2.847e-06, 0.6743, 0.7384, -4.374e-08, 0.6743, 0.7385, -0.8664, 0.3367, 0.3688, -0.8659, 0.3374, 0.3694, 0.8659, 0.3374, 0.3694, 0.8664, 0.3367, 0.3688, -4.374e-08, 0.6743, 0.7385, -2.847e-06, 0.6743, 0.7384, 0.8658, -0.3374, -0.3695, 0.8653, -0.338, -0.3702, 0.8664, 0.3367, 0.3688, 0.8659, 0.3374, 0.3694, -2.869e-06, -0.6743, -0.7384, -1.096e-07, -0.6743, -0.7385, 0.8653, -0.338, -0.3702, 0.8658, -0.3374, -0.3695, -0.8659, 0.3374, 0.3694, -0.8664, 0.3367, 0.3688, -0.8653, -0.338, -0.3702, -0.8658, -0.3374, -0.3695, -0.8658, -0.3374, -0.3694, -0.8658, -0.3374, -0.3695, -2.869e-06, -0.6743, -0.7384, -2.956e-06, -0.6744, -0.7384, -2.934e-06, 0.6744, 0.7384, -2.847e-06, 0.6743, 0.7384, -0.8659, 0.3374, 0.3694, -0.8658, 0.3374, 0.3694, 0.8658, 0.3374, 0.3694, 0.8659, 0.3374, 0.3694, -2.847e-06, 0.6743, 0.7384, -2.934e-06, 0.6744, 0.7384, 0.8658, -0.3374, -0.3694, 0.8658, -0.3374, -0.3695, 0.8659, 0.3374, 0.3694, 0.8658, 0.3374, 0.3694, -2.956e-06, -0.6744, -0.7384, -2.869e-06, -0.6743, -0.7384, 0.8658, -0.3374, -0.3695, 0.8658, -0.3374, -0.3694, -0.8658, 0.3374, 0.3694, -0.8659, 0.3374, 0.3694, -0.8658, -0.3374, -0.3695, -0.8658, -0.3374, -0.3694, -0.8659, -0.3374, -0.3694, -0.8658, -0.3374, -0.3694, -2.956e-06, -0.6744, -0.7384, 1.609e-06, -0.6743, -0.7384, 1.61e-06, 0.6743, 0.7384, -2.934e-06, 0.6744, 0.7384, -0.8658, 0.3374, 0.3694, -0.8658, 0.3374, 0.3695, 0.8658, 0.3374, 0.3695, 0.8658, 0.3374, 0.3694, -2.934e-06, 0.6744, 0.7384, 1.61e-06, 0.6743, 0.7384, 0.8659, -0.3374, -0.3694, 0.8658, -0.3374, -0.3694, 0.8658, 0.3374, 0.3694, 0.8658, 0.3374, 0.3695, 1.609e-06, -0.6743, -0.7384, -2.956e-06, -0.6744, -0.7384, 0.8658, -0.3374, -0.3694, 0.8659, -0.3374, -0.3694, -0.8658, 0.3374, 0.3695, -0.8658, 0.3374, 0.3694, -0.8658, -0.3374, -0.3694, -0.8659, -0.3374, -0.3694])] * 3)])

# ---- objects
ob_cube_001_cube_010 = bpy.data.objects.new('Cube.001_Cube.010', me_cube_001_cube_010)

# ---- transforms, parenting, visibility, modifiers, constraints
ob_cube_001_cube_010.location = (0.0, 0.0, -2.103)
ob_cube_001_cube_010.rotation_euler = (1.571, -0.0, 0.0)

# ---- collection membership
col_collection.objects.link(ob_cube_001_cube_010)

# ---- scene / render settings (as saved in the file)
scene.frame_start = 1; scene.frame_end = 250; scene.frame_set(1)
scene.render.engine = 'BLENDER_EEVEE_NEXT'
scene.cycles.sampling_pattern = 'TABULATED_SOBOL'
scene.view_settings.view_transform = 'Filmic'
bpy.context.view_layer.update()

# ---- added for rendering (the .blend has no active camera and no usable light): camera, sun
cam_auto = bpy.data.cameras.new('AutoCamera')
cam_auto.lens = 50.0
cam_auto.sensor_width = 36.0
cam_auto.clip_end = 1000.0
ob_auto_camera = bpy.data.objects.new('AutoCamera', cam_auto)
scene.collection.objects.link(ob_auto_camera)
ob_auto_camera.location = (8.86348, -10.631, 9.75366)
ob_auto_camera.rotation_euler = (1.09748, -7.21219e-08, 0.694738)
scene.camera = ob_auto_camera
light_auto_sun = bpy.data.lights.new('AutoSun', 'SUN')
light_auto_sun.energy = 3.0
light_auto_sun.angle = 0.0523599
ob_auto_sun = bpy.data.objects.new('AutoSun', light_auto_sun)
scene.collection.objects.link(ob_auto_sun)
ob_auto_sun.rotation_euler = (0.872665, 0.174533, 0.523599)
bpy.context.view_layer.update()
